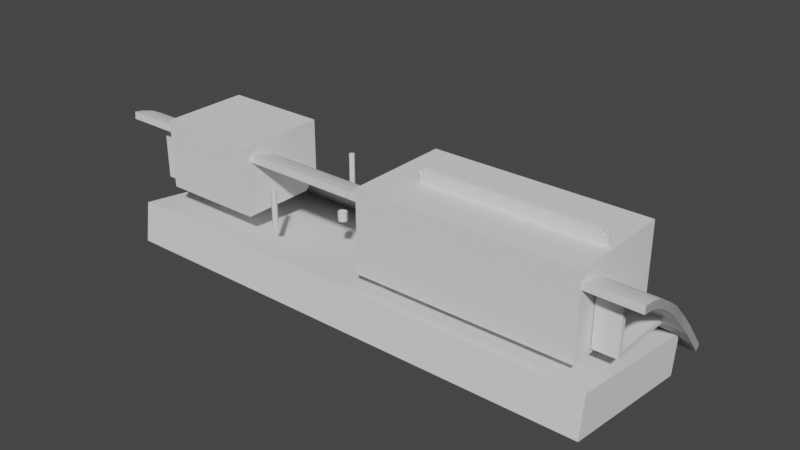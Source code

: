 # Source: LCDPanel.blend  (saved by Blender 4.4.32; exported with 4.5.12 LTS)
import bpy
from mathutils import Matrix  # noqa: F401  (used for matrix-valued properties, if any)

bpy.ops.wm.read_factory_settings(use_empty=True)
scene = bpy.context.scene
scene.name = 'Scene'

# ---- collections
col_collection = bpy.data.collections.new('Collection'); scene.collection.children.link(col_collection)

# ---- world
world_world = bpy.data.worlds.new('World'); scene.world = world_world
world_world.use_nodes = True; world_world.node_tree.nodes.clear()
_N = world_world.node_tree.nodes; _L = world_world.node_tree.links
n0 = _N.new('ShaderNodeOutputWorld'); n0.name = 'World Output'; n0.location = (300, 300)
n1 = _N.new('ShaderNodeBackground'); n1.name = 'Background'; n1.location = (10, 300)
n1.inputs[0].default_value = (0.05088, 0.05088, 0.05088, 1.0)
_L.new(n1.outputs[0], n0.inputs[0])
n0.is_active_output = True
world_world.color = (0.05088, 0.05088, 0.05088)
world_world.use_sun_shadow = False
world_world.sun_shadow_jitter_overblur = 0.0

# ---- meshes
me_cube = bpy.data.meshes.new('Cube')
me_cube.from_pydata([(-0.049, -0.03, -0.005269), (-0.0485, -0.02, -0.003769), (-0.049, 0.03, -0.005269), (-0.0485, 0.02, -0.003769), (0.049, -0.03, -0.005269), (0.0485, -0.02, -0.003769), (0.049, 0.03, -0.005269), (0.0485, 0.02, -0.003769), (-0.049, -0.03, -0.003769), (-0.049, 0.03, -0.003769), (0.049, 0.03, -0.003769), (0.049, -0.03, -0.003769), (-0.04009, -0.01549, 0.003989), (-0.04009, 0.01549, 0.003989), (0.04009, 0.01549, 0.003989), (0.04009, -0.01549, 0.003989), (-0.04795, 0.02975, -0.005269), (-0.04738, 0.02987, -0.005269), (-0.04633, 0.02943, -0.005269), (-0.0459, 0.02839, -0.005269), (0.0459, 0.02839, -0.005269), (-0.04601, 0.02895, -0.005269), (-0.04681, 0.02975, -0.005269), (0.04601, 0.02782, -0.005269), (0.04601, -0.02782, -0.005269), (0.04681, -0.02702, -0.005269), (0.04681, 0.02702, -0.005269), (0.04633, 0.02734, -0.005269), (0.04633, -0.02734, -0.005269), (0.04633, 0.02943, -0.005269), (0.04601, 0.02895, -0.005269), (0.04681, 0.02975, -0.005269), (0.04738, -0.0269, -0.005269), (0.04738, 0.0269, -0.005269), (0.04738, 0.02987, -0.005269), (0.04843, -0.02734, -0.005269), (0.04795, 0.02702, -0.005269), (0.04795, -0.02702, -0.005269), (0.04795, 0.02975, -0.005269), (0.04875, -0.02782, -0.005269), (0.04875, 0.02782, -0.005269), (0.04843, 0.02734, -0.005269), (0.04886, 0.02839, -0.005269), (0.04886, -0.02839, -0.005269), (0.04875, 0.02895, -0.005269), (0.04875, -0.02895, -0.005269), (0.04843, 0.02943, -0.005269), (0.04843, -0.02943, -0.005269), (-0.04886, -0.02839, -0.005269), (-0.04886, 0.02839, -0.005269), (-0.04875, 0.02782, -0.005269), (-0.04875, -0.02782, -0.005269), (-0.04843, -0.02943, -0.005269), (-0.04875, -0.02895, -0.005269), (-0.04875, 0.02895, -0.005269), (-0.04843, 0.02734, -0.005269), (-0.04843, -0.02734, -0.005269), (-0.04795, -0.02702, -0.005269), (-0.04795, 0.02702, -0.005269), (-0.04738, 0.0269, -0.005269), (-0.04738, -0.0269, -0.005269), (-0.04795, -0.02975, -0.005269), (-0.04738, -0.02987, -0.005269), (-0.04843, 0.02943, -0.005269), (-0.04633, -0.02734, -0.005269), (-0.04681, -0.02975, -0.005269), (-0.04681, 0.02702, -0.005269), (-0.04681, -0.02702, -0.005269), (-0.04633, 0.02734, -0.005269), (-0.04601, -0.02782, -0.005269), (-0.04601, 0.02782, -0.005269), (-0.04633, -0.02943, -0.005269), (0.0459, -0.02839, -0.005269), (-0.0459, -0.02839, -0.005269), (0.04601, -0.02895, -0.005269), (0.04681, -0.02975, -0.005269), (0.04795, -0.02975, -0.005269), (0.04738, -0.02987, -0.005269), (0.04633, -0.02943, -0.005269), (-0.04601, -0.02895, -0.005269), (0.0459, 0.02839, -0.003769), (0.04601, 0.02782, -0.003769), (0.04601, 0.02895, -0.003769), (0.04681, 0.02702, -0.003769), (0.04681, 0.02975, -0.003769), (0.04633, 0.02734, -0.003769), (0.04633, 0.02943, -0.003769), (0.04795, 0.02702, -0.003769), (0.04795, 0.02975, -0.003769), (0.04875, 0.02782, -0.003769), (0.04886, 0.02839, -0.003769), (0.04875, 0.02895, -0.003769), (0.04843, 0.02734, -0.003769), (0.04843, 0.02943, -0.003769), (0.04738, 0.0269, -0.003769), (-0.04886, 0.02839, -0.003769), (-0.04875, 0.02782, -0.003769), (-0.04875, 0.02895, -0.003769), (-0.04795, 0.02702, -0.003769), (-0.04795, 0.02975, -0.003769), (-0.04738, 0.0269, -0.003769), (-0.04843, 0.02734, -0.003769), (-0.04843, 0.02943, -0.003769), (-0.04738, 0.02987, -0.003769), (-0.04633, 0.02734, -0.003769), (-0.04681, 0.02702, -0.003769), (-0.04681, 0.02975, -0.003769), (-0.04601, 0.02895, -0.003769), (0.04738, 0.02987, -0.003769), (-0.04601, 0.02782, -0.003769), (-0.0459, 0.02839, -0.003769), (-0.04633, 0.02943, -0.003769), (-0.04886, -0.02839, -0.003769), (-0.04875, -0.02782, -0.003769), (-0.04875, -0.02895, -0.003769), (-0.04795, -0.02975, -0.003769), (-0.04795, -0.02702, -0.003769), (-0.04843, -0.02943, -0.003769), (-0.04843, -0.02734, -0.003769), (-0.04681, -0.02975, -0.003769), (-0.04681, -0.02702, -0.003769), (-0.0459, -0.02839, -0.003769), (-0.04601, -0.02782, -0.003769), (-0.04601, -0.02895, -0.003769), (-0.04633, -0.02943, -0.003769), (-0.04633, -0.02734, -0.003769), (-0.04738, -0.0269, -0.003769), (-0.04738, -0.02987, -0.003769), (0.0459, -0.02839, -0.003769), (0.04601, -0.02895, -0.003769), (0.04601, -0.02782, -0.003769), (0.04633, -0.02943, -0.003769), (0.04681, -0.02702, -0.003769), (0.04681, -0.02975, -0.003769), (0.04633, -0.02734, -0.003769), (0.04795, -0.02975, -0.003769), (0.04795, -0.02702, -0.003769), (0.04843, -0.02734, -0.003769), (0.04886, -0.02839, -0.003769), (0.04875, -0.02895, -0.003769), (0.04875, -0.02782, -0.003769), (0.04738, -0.02987, -0.003769), (0.04843, -0.02943, -0.003769), (0.04738, -0.0269, -0.003769), (0.0485, 0.02, 0.003989), (0.0485, -0.02, 0.003989), (-0.0485, 0.02, 0.003989), (-0.0485, -0.02, 0.003989), (0.04009, 0.01549, 0.002792), (0.04009, -0.01549, 0.002792), (-0.04009, 0.01549, 0.002792), (-0.04009, -0.01549, 0.002792)], [], [(0, 8, 9, 2), (2, 9, 10, 6), (6, 10, 11, 4), (4, 11, 8, 0), (46, 6, 4, 47, 45, 43, 39, 35, 37, 32, 33, 36, 41, 40, 42, 44), (47, 4, 0, 52, 61, 62, 65, 71, 79, 73, 69, 64, 67, 60, 59, 66, 68, 70, 19, 21, 18, 22, 17, 16, 63, 2, 6, 46, 38, 34, 31, 29, 30, 20, 23, 27, 26, 33, 32, 25, 28, 24, 72, 74, 78, 75, 77, 76), (52, 0, 2, 63, 54, 49, 50, 55, 58, 59, 60, 57, 56, 51, 48, 53), (5, 7, 144, 145), (1, 3, 9, 8), (93, 10, 9, 102, 99, 103, 106, 111, 107, 110, 109, 104, 105, 100, 3, 7, 94, 83, 85, 81, 80, 82, 86, 84, 108, 88), (7, 10, 93, 91, 90, 89, 92, 87, 94), (9, 3, 100, 98, 101, 96, 95, 97, 102), (7, 5, 11, 10), (117, 8, 11, 142, 135, 141, 133, 131, 129, 128, 130, 134, 132, 143, 5, 1, 126, 120, 125, 122, 121, 123, 124, 119, 127, 115), (1, 8, 117, 114, 112, 113, 118, 116, 126), (11, 5, 143, 136, 137, 140, 138, 139, 142), (15, 14, 148, 149), (3, 1, 147, 146), (1, 5, 145, 147), (7, 3, 146, 144), (108, 34, 38, 88), (88, 38, 46, 93), (46, 44, 91, 93), (44, 42, 90, 91), (42, 40, 89, 90), (40, 41, 92, 89), (41, 36, 87, 92), (36, 33, 94, 87), (33, 26, 83, 94), (26, 27, 85, 83), (85, 27, 23, 81), (81, 23, 20, 80), (80, 20, 30, 82), (82, 30, 29, 86), (86, 29, 31, 84), (84, 31, 34, 108), (99, 16, 17, 103), (102, 63, 16, 99), (97, 54, 63, 102), (95, 49, 54, 97), (96, 50, 49, 95), (101, 55, 50, 96), (58, 55, 101, 98), (59, 58, 98, 100), (66, 59, 100, 105), (68, 66, 105, 104), (70, 68, 104, 109), (19, 70, 109, 110), (21, 19, 110, 107), (18, 21, 107, 111), (106, 22, 18, 111), (103, 17, 22, 106), (76, 77, 141, 135), (47, 76, 135, 142), (45, 47, 142, 139), (43, 45, 139, 138), (39, 43, 138, 140), (35, 39, 140, 137), (136, 37, 35, 137), (143, 32, 37, 136), (132, 25, 32, 143), (134, 28, 25, 132), (130, 24, 28, 134), (128, 72, 24, 130), (129, 74, 72, 128), (131, 78, 74, 129), (75, 78, 131, 133), (77, 75, 133, 141), (62, 61, 115, 127), (61, 52, 117, 115), (117, 52, 53, 114), (114, 53, 48, 112), (112, 48, 51, 113), (113, 51, 56, 118), (118, 56, 57, 116), (116, 57, 60, 126), (126, 60, 67, 120), (120, 67, 64, 125), (64, 69, 122, 125), (69, 73, 121, 122), (73, 79, 123, 121), (79, 71, 124, 123), (71, 65, 119, 124), (65, 62, 127, 119), (14, 15, 145, 144), (13, 14, 144, 146), (12, 13, 146, 147), (15, 12, 147, 145), (148, 150, 151, 149), (12, 15, 149, 151), (14, 13, 150, 148), (13, 12, 151, 150)])
_uv = me_cube.uv_layers.new(name='UVMap')
_uv.uv.foreach_set('vector', [0.375, 0.0, 0.625, 0.0, 0.625, 0.25, 0.375, 0.25, 0.375, 0.25, 0.625, 0.25, 0.625, 0.5, 0.375, 0.5, 0.375, 0.5, 0.625, 0.5, 0.625, 0.75, 0.375, 0.75, 0.375, 0.75, 0.625, 0.75, 0.625, 1.0, 0.375, 1.0, 0.3735, 0.5024, 0.375, 0.5, 0.375, 0.75, 0.3735, 0.7476, 0.3744, 0.7456, 0.3746, 0.7433, 0.3744, 0.7409, 0.3735, 0.7389, 0.3723, 0.7376, 0.3709, 0.7371, 0.3709, 0.5129, 0.3723, 0.5124, 0.3735, 0.5111, 0.3744, 0.5091, 0.3746, 0.5067, 0.3744, 0.5044, 0.3735, 0.7476, 0.375, 0.75, 0.125, 0.75, 0.1265, 0.7476, 0.1277, 0.749, 0.1291, 0.7494, 0.1306, 0.749, 0.1318, 0.7476, 0.1326, 0.7456, 0.1329, 0.7433, 0.1326, 0.7409, 0.1318, 0.7389, 0.1306, 0.7376, 0.1291, 0.7371, 0.1291, 0.5129, 0.1306, 0.5124, 0.1318, 0.5111, 0.1326, 0.5091, 0.1329, 0.5067, 0.1326, 0.5044, 0.1318, 0.5024, 0.1306, 0.501, 0.1291, 0.5006, 0.1277, 0.501, 0.1265, 0.5024, 0.125, 0.5, 0.375, 0.5, 0.3735, 0.5024, 0.3723, 0.501, 0.3709, 0.5006, 0.3694, 0.501, 0.3682, 0.5024, 0.3674, 0.5044, 0.3671, 0.5067, 0.3674, 0.5091, 0.3682, 0.5111, 0.3694, 0.5124, 0.3709, 0.5129, 0.3709, 0.7371, 0.3694, 0.7376, 0.3682, 0.7389, 0.3674, 0.7409, 0.3671, 0.7433, 0.3674, 0.7456, 0.3682, 0.7476, 0.3694, 0.749, 0.3709, 0.7494, 0.3723, 0.749, 0.1265, 0.7476, 0.125, 0.75, 0.125, 0.5, 0.1265, 0.5024, 0.1256, 0.5044, 0.1254, 0.5067, 0.1256, 0.5091, 0.1265, 0.5111, 0.1277, 0.5124, 0.1291, 0.5129, 0.1291, 0.7371, 0.1277, 0.7376, 0.1265, 0.7389, 0.1256, 0.7409, 0.1254, 0.7433, 0.1256, 0.7456, 0.6263, 0.7491, 0.6263, 0.5009, 0.6263, 0.5009, 0.6263, 0.7491, 0.8737, 0.7491, 0.8737, 0.5009, 0.875, 0.5, 0.875, 0.75, 0.6265, 0.5, 0.625, 0.5, 0.875, 0.5, 0.8735, 0.5, 0.8723, 0.5, 0.8709, 0.5, 0.8694, 0.5, 0.8682, 0.5, 0.8674, 0.5001, 0.8671, 0.5001, 0.8674, 0.5002, 0.8682, 0.5002, 0.8694, 0.5003, 0.8709, 0.5003, 0.8737, 0.5009, 0.6263, 0.5009, 0.6291, 0.5003, 0.6306, 0.5003, 0.6318, 0.5002, 0.6326, 0.5002, 0.6329, 0.5001, 0.6326, 0.5001, 0.6318, 0.5, 0.6306, 0.5, 0.6291, 0.5, 0.6277, 0.5, 0.6263, 0.5009, 0.625, 0.5, 0.6265, 0.5, 0.6256, 0.5001, 0.6254, 0.5001, 0.6256, 0.5002, 0.6265, 0.5002, 0.6277, 0.5003, 0.6291, 0.5003, 0.875, 0.5, 0.8737, 0.5009, 0.8709, 0.5003, 0.8723, 0.5003, 0.8735, 0.5002, 0.8744, 0.5002, 0.8746, 0.5001, 0.8744, 0.5001, 0.8735, 0.5, 0.6263, 0.5009, 0.6263, 0.7491, 0.625, 0.75, 0.625, 0.5, 0.8735, 0.75, 0.875, 0.75, 0.625, 0.75, 0.6265, 0.75, 0.6277, 0.75, 0.6291, 0.75, 0.6306, 0.75, 0.6318, 0.75, 0.6326, 0.7499, 0.6329, 0.7499, 0.6326, 0.7498, 0.6318, 0.7498, 0.6306, 0.7497, 0.6291, 0.7497, 0.6263, 0.7491, 0.8737, 0.7491, 0.8709, 0.7497, 0.8694, 0.7497, 0.8682, 0.7498, 0.8674, 0.7498, 0.8671, 0.7499, 0.8674, 0.7499, 0.8682, 0.75, 0.8694, 0.75, 0.8709, 0.75, 0.8723, 0.75, 0.8737, 0.7491, 0.875, 0.75, 0.8735, 0.75, 0.8744, 0.7499, 0.8746, 0.7499, 0.8744, 0.7498, 0.8735, 0.7498, 0.8723, 0.7497, 0.8709, 0.7497, 0.625, 0.75, 0.6263, 0.7491, 0.6291, 0.7497, 0.6277, 0.7497, 0.6265, 0.7498, 0.6256, 0.7498, 0.6254, 0.7499, 0.6256, 0.7499, 0.6265, 0.75, 0.6378, 0.7211, 0.6378, 0.5289, 0.6378, 0.5289, 0.6378, 0.7211, 0.8737, 0.5009, 0.8737, 0.7491, 0.8737, 0.7491, 0.8737, 0.5009, 0.8737, 0.7491, 0.6263, 0.7491, 0.6263, 0.7491, 0.8737, 0.7491, 0.6263, 0.5009, 0.8737, 0.5009, 0.8737, 0.5009, 0.6263, 0.5009, 1.0, 0.6696, 1.0, 0.6318, 0.9375, 0.6318, 0.9375, 0.6696, 0.9375, 0.6696, 0.9375, 0.6318, 0.875, 0.6318, 0.875, 0.6696, 0.875, 0.6318, 0.8125, 0.6318, 0.8125, 0.6696, 0.875, 0.6696, 0.8125, 0.6318, 0.75, 0.6318, 0.75, 0.6696, 0.8125, 0.6696, 0.75, 0.6318, 0.6875, 0.6318, 0.6875, 0.6696, 0.75, 0.6696, 0.6875, 0.6318, 0.625, 0.6318, 0.625, 0.6696, 0.6875, 0.6696, 0.625, 0.6318, 0.5625, 0.6318, 0.5625, 0.6696, 0.625, 0.6696, 0.5625, 0.6318, 0.5, 0.6318, 0.5, 0.6696, 0.5625, 0.6696, 0.5, 0.6318, 0.4375, 0.6318, 0.4375, 0.6696, 0.5, 0.6696, 0.4375, 0.6318, 0.375, 0.6318, 0.375, 0.6696, 0.4375, 0.6696, 0.375, 0.6696, 0.375, 0.6318, 0.3125, 0.6318, 0.3125, 0.6696, 0.3125, 0.6696, 0.3125, 0.6318, 0.25, 0.6318, 0.25, 0.6696, 0.25, 0.6696, 0.25, 0.6318, 0.1875, 0.6318, 0.1875, 0.6696, 0.1875, 0.6696, 0.1875, 0.6318, 0.125, 0.6318, 0.125, 0.6696, 0.125, 0.6696, 0.125, 0.6318, 0.0625, 0.6318, 0.0625, 0.6696, 0.0625, 0.6696, 0.0625, 0.6318, 0.0, 0.6318, 0.0, 0.6696, 0.9375, 0.6696, 0.9375, 0.6318, 1.0, 0.6318, 1.0, 0.6696, 0.875, 0.6696, 0.875, 0.6318, 0.9375, 0.6318, 0.9375, 0.6696, 0.8125, 0.6696, 0.8125, 0.6318, 0.875, 0.6318, 0.875, 0.6696, 0.75, 0.6696, 0.75, 0.6318, 0.8125, 0.6318, 0.8125, 0.6696, 0.6875, 0.6696, 0.6875, 0.6318, 0.75, 0.6318, 0.75, 0.6696, 0.625, 0.6696, 0.625, 0.6318, 0.6875, 0.6318, 0.6875, 0.6696, 0.5625, 0.6318, 0.625, 0.6318, 0.625, 0.6696, 0.5625, 0.6696, 0.5, 0.6318, 0.5625, 0.6318, 0.5625, 0.6696, 0.5, 0.6696, 0.4375, 0.6318, 0.5, 0.6318, 0.5, 0.6696, 0.4375, 0.6696, 0.375, 0.6318, 0.4375, 0.6318, 0.4375, 0.6696, 0.375, 0.6696, 0.3125, 0.6318, 0.375, 0.6318, 0.375, 0.6696, 0.3125, 0.6696, 0.25, 0.6318, 0.3125, 0.6318, 0.3125, 0.6696, 0.25, 0.6696, 0.1875, 0.6318, 0.25, 0.6318, 0.25, 0.6696, 0.1875, 0.6696, 0.125, 0.6318, 0.1875, 0.6318, 0.1875, 0.6696, 0.125, 0.6696, 0.0625, 0.6696, 0.0625, 0.6318, 0.125, 0.6318, 0.125, 0.6696, 0.0, 0.6696, 0.0, 0.6318, 0.0625, 0.6318, 0.0625, 0.6696, 0.9375, 0.6318, 1.0, 0.6318, 1.0, 0.6696, 0.9375, 0.6696, 0.875, 0.6318, 0.9375, 0.6318, 0.9375, 0.6696, 0.875, 0.6696, 0.8125, 0.6318, 0.875, 0.6318, 0.875, 0.6696, 0.8125, 0.6696, 0.75, 0.6318, 0.8125, 0.6318, 0.8125, 0.6696, 0.75, 0.6696, 0.6875, 0.6318, 0.75, 0.6318, 0.75, 0.6696, 0.6875, 0.6696, 0.625, 0.6318, 0.6875, 0.6318, 0.6875, 0.6696, 0.625, 0.6696, 0.5625, 0.6696, 0.5625, 0.6318, 0.625, 0.6318, 0.625, 0.6696, 0.5, 0.6696, 0.5, 0.6318, 0.5625, 0.6318, 0.5625, 0.6696, 0.4375, 0.6696, 0.4375, 0.6318, 0.5, 0.6318, 0.5, 0.6696, 0.375, 0.6696, 0.375, 0.6318, 0.4375, 0.6318, 0.4375, 0.6696, 0.3125, 0.6696, 0.3125, 0.6318, 0.375, 0.6318, 0.375, 0.6696, 0.25, 0.6696, 0.25, 0.6318, 0.3125, 0.6318, 0.3125, 0.6696, 0.1875, 0.6696, 0.1875, 0.6318, 0.25, 0.6318, 0.25, 0.6696, 0.125, 0.6696, 0.125, 0.6318, 0.1875, 0.6318, 0.1875, 0.6696, 0.0625, 0.6318, 0.125, 0.6318, 0.125, 0.6696, 0.0625, 0.6696, 0.0, 0.6318, 0.0625, 0.6318, 0.0625, 0.6696, 0.0, 0.6696, 1.0, 0.6318, 0.9375, 0.6318, 0.9375, 0.6696, 1.0, 0.6696, 0.9375, 0.6318, 0.875, 0.6318, 0.875, 0.6696, 0.9375, 0.6696, 0.875, 0.6696, 0.875, 0.6318, 0.8125, 0.6318, 0.8125, 0.6696, 0.8125, 0.6696, 0.8125, 0.6318, 0.75, 0.6318, 0.75, 0.6696, 0.75, 0.6696, 0.75, 0.6318, 0.6875, 0.6318, 0.6875, 0.6696, 0.6875, 0.6696, 0.6875, 0.6318, 0.625, 0.6318, 0.625, 0.6696, 0.625, 0.6696, 0.625, 0.6318, 0.5625, 0.6318, 0.5625, 0.6696, 0.5625, 0.6696, 0.5625, 0.6318, 0.5, 0.6318, 0.5, 0.6696, 0.5, 0.6696, 0.5, 0.6318, 0.4375, 0.6318, 0.4375, 0.6696, 0.4375, 0.6696, 0.4375, 0.6318, 0.375, 0.6318, 0.375, 0.6696, 0.375, 0.6318, 0.3125, 0.6318, 0.3125, 0.6696, 0.375, 0.6696, 0.3125, 0.6318, 0.25, 0.6318, 0.25, 0.6696, 0.3125, 0.6696, 0.25, 0.6318, 0.1875, 0.6318, 0.1875, 0.6696, 0.25, 0.6696, 0.1875, 0.6318, 0.125, 0.6318, 0.125, 0.6696, 0.1875, 0.6696, 0.125, 0.6318, 0.0625, 0.6318, 0.0625, 0.6696, 0.125, 0.6696, 0.0625, 0.6318, 0.0, 0.6318, 0.0, 0.6696, 0.0625, 0.6696, 0.6378, 0.5289, 0.6378, 0.7211, 0.6263, 0.7491, 0.6263, 0.5009, 0.8622, 0.5289, 0.6378, 0.5289, 0.6263, 0.5009, 0.8737, 0.5009, 0.8622, 0.7211, 0.8622, 0.5289, 0.8737, 0.5009, 0.8737, 0.7491, 0.6378, 0.7211, 0.8622, 0.7211, 0.8737, 0.7491, 0.6263, 0.7491, 0.6378, 0.5289, 0.8622, 0.5289, 0.8622, 0.7211, 0.6378, 0.7211, 0.8622, 0.7211, 0.6378, 0.7211, 0.6378, 0.7211, 0.8622, 0.7211, 0.6378, 0.5289, 0.8622, 0.5289, 0.8622, 0.5289, 0.6378, 0.5289, 0.8622, 0.5289, 0.8622, 0.7211, 0.8622, 0.7211, 0.8622, 0.5289])
me_cube.update()
me_cylinder = bpy.data.meshes.new('Cylinder')
me_cylinder.from_pydata([(0.04738, 0.02987, -0.01051), (0.04738, 0.02987, 0.00936), (0.04795, 0.02975, -0.01051), (0.04795, 0.02975, 0.00936), (0.04843, 0.02943, -0.01051), (0.04843, 0.02943, 0.00936), (0.04875, 0.02895, -0.01051), (0.04875, 0.02895, 0.00936), (0.04886, 0.02839, -0.01051), (0.04886, 0.02839, 0.00936), (0.04875, 0.02782, -0.01051), (0.04875, 0.02782, 0.00936), (0.04843, 0.02734, -0.01051), (0.04843, 0.02734, 0.00936), (0.04795, 0.02702, -0.01051), (0.04795, 0.02702, 0.00936), (0.04738, 0.0269, -0.01051), (0.04738, 0.0269, 0.00936), (0.04681, 0.02702, -0.01051), (0.04681, 0.02702, 0.00936), (0.04633, 0.02734, -0.01051), (0.04633, 0.02734, 0.00936), (0.04601, 0.02782, -0.01051), (0.04601, 0.02782, 0.00936), (0.0459, 0.02839, -0.01051), (0.0459, 0.02839, 0.00936), (0.04601, 0.02895, -0.01051), (0.04601, 0.02895, 0.00936), (0.04633, 0.02943, -0.01051), (0.04633, 0.02943, 0.00936), (0.04681, 0.02975, -0.01051), (0.04681, 0.02975, 0.00936)], [], [(0, 1, 3, 2), (2, 3, 5, 4), (4, 5, 7, 6), (6, 7, 9, 8), (8, 9, 11, 10), (10, 11, 13, 12), (12, 13, 15, 14), (14, 15, 17, 16), (16, 17, 19, 18), (18, 19, 21, 20), (20, 21, 23, 22), (22, 23, 25, 24), (24, 25, 27, 26), (26, 27, 29, 28), (3, 1, 31, 29, 27, 25, 23, 21, 19, 17, 15, 13, 11, 9, 7, 5), (28, 29, 31, 30), (30, 31, 1, 0), (0, 2, 4, 6, 8, 10, 12, 14, 16, 18, 20, 22, 24, 26, 28, 30)])
_uv = me_cylinder.uv_layers.new(name='UVMap')
_uv.uv.foreach_set('vector', [1.0, 0.5, 1.0, 1.0, 0.9375, 1.0, 0.9375, 0.5, 0.9375, 0.5, 0.9375, 1.0, 0.875, 1.0, 0.875, 0.5, 0.875, 0.5, 0.875, 1.0, 0.8125, 1.0, 0.8125, 0.5, 0.8125, 0.5, 0.8125, 1.0, 0.75, 1.0, 0.75, 0.5, 0.75, 0.5, 0.75, 1.0, 0.6875, 1.0, 0.6875, 0.5, 0.6875, 0.5, 0.6875, 1.0, 0.625, 1.0, 0.625, 0.5, 0.625, 0.5, 0.625, 1.0, 0.5625, 1.0, 0.5625, 0.5, 0.5625, 0.5, 0.5625, 1.0, 0.5, 1.0, 0.5, 0.5, 0.5, 0.5, 0.5, 1.0, 0.4375, 1.0, 0.4375, 0.5, 0.4375, 0.5, 0.4375, 1.0, 0.375, 1.0, 0.375, 0.5, 0.375, 0.5, 0.375, 1.0, 0.3125, 1.0, 0.3125, 0.5, 0.3125, 0.5, 0.3125, 1.0, 0.25, 1.0, 0.25, 0.5, 0.25, 0.5, 0.25, 1.0, 0.1875, 1.0, 0.1875, 0.5, 0.1875, 0.5, 0.1875, 1.0, 0.125, 1.0, 0.125, 0.5, 0.3418, 0.4717, 0.25, 0.49, 0.1582, 0.4717, 0.08029, 0.4197, 0.02827, 0.3418, 0.01, 0.25, 0.02827, 0.1582, 0.08029, 0.08029, 0.1582, 0.02827, 0.25, 0.01, 0.3418, 0.02827, 0.4197, 0.08029, 0.4717, 0.1582, 0.49, 0.25, 0.4717, 0.3418, 0.4197, 0.4197, 0.125, 0.5, 0.125, 1.0, 0.0625, 1.0, 0.0625, 0.5, 0.0625, 0.5, 0.0625, 1.0, 0.0, 1.0, 0.0, 0.5, 0.75, 0.49, 0.8418, 0.4717, 0.9197, 0.4197, 0.9717, 0.3418, 0.99, 0.25, 0.9717, 0.1582, 0.9197, 0.08029, 0.8418, 0.02827, 0.75, 0.01, 0.6582, 0.02827, 0.5803, 0.08029, 0.5283, 0.1582, 0.51, 0.25, 0.5283, 0.3418, 0.5803, 0.4197, 0.6582, 0.4717])
me_cylinder.update()
me_cube_003 = bpy.data.meshes.new('Cube.003')
me_cube_003.from_pydata([(0.1267, -0.0185, -0.014), (0.1267, -0.0185, 0.014), (0.1267, 0.0185, -0.014), (0.1395, -0.0185, -0.014), (0.1395, -0.0185, 0.014), (0.1395, 0.0185, -0.014), (0.1267, -0.01593, -0.014), (0.1267, -0.01593, 0.014), (0.1395, -0.01593, -0.014), (0.1395, -0.01593, 0.014), (0.1267, -0.0185, -0.01116), (0.1267, 0.0185, -0.01116), (0.1395, 0.0185, -0.01116), (0.1395, -0.0185, -0.01116), (0.1395, -0.01593, -0.01116), (0.1267, -0.01593, -0.01116), (0.006852, -0.009246, -0.01322), (0.1365, -0.04037, -0.04384), (0.1365, -0.03733, -0.02181), (0.1365, 0.04184, -0.05519), (0.1365, 0.04488, -0.03317), (0.0, 0.04184, -0.05519), (0.0, 0.04488, -0.03317), (0.0, -0.04037, -0.04384), (0.0, -0.03733, -0.02181), (0.006852, -0.009246, 0.009798), (0.006852, 0.02117, -0.01322), (0.006852, -0.007133, -0.01322), (0.006852, -0.007133, 0.009798), (0.006852, 0.02117, -0.01089), (0.006852, -0.009246, -0.01089), (0.006852, -0.007133, -0.01089), (0.0, 0.02117, -0.01322), (0.0, -0.009246, -0.01322), (0.0, -0.009246, 0.009798), (0.0, -0.007133, 0.009798), (0.0, -0.007133, -0.01322), (0.0, -0.007133, -0.01089), (0.0, -0.009246, -0.01089), (0.0, 0.02117, -0.01089)], [], [(14, 12, 11, 15), (14, 9, 4, 13), (13, 4, 1, 10), (6, 8, 3, 0), (9, 7, 1, 4), (2, 5, 8, 6), (7, 9, 14, 15), (10, 1, 7, 15), (0, 10, 15, 6), (5, 12, 14, 8), (3, 13, 10, 0), (8, 14, 13, 3), (2, 11, 12, 5), (6, 15, 11, 2), (36, 27, 16, 33), (21, 22, 20, 19), (19, 20, 18, 17), (21, 19, 17, 23), (31, 28, 25, 30), (20, 22, 24, 18), (17, 18, 24, 23), (32, 26, 27, 36), (35, 28, 31, 37), (26, 29, 31, 27), (27, 31, 30, 16), (32, 39, 29, 26), (16, 30, 38, 33), (31, 29, 39, 37), (28, 35, 34, 25), (30, 25, 34, 38)])
_uv = me_cube_003.uv_layers.new(name='UVMap')
_uv.uv.foreach_set('vector', [0.4003, 0.7326, 0.4003, 0.5, 0.4003, 0.25, 0.4003, 0.01737, 0.4003, 0.7326, 0.625, 0.7326, 0.625, 0.75, 0.4003, 0.75, 0.4003, 0.75, 0.625, 0.75, 0.625, 1.0, 0.4003, 1.0, 0.125, 0.7326, 0.375, 0.7326, 0.375, 0.75, 0.125, 0.75, 0.625, 0.7326, 0.875, 0.7326, 0.875, 0.75, 0.625, 0.75, 0.125, 0.5, 0.375, 0.5, 0.375, 0.7326, 0.125, 0.7326, 0.625, 0.01737, 0.625, 0.7326, 0.4003, 0.7326, 0.4003, 0.01737, 0.4003, 0.0, 0.625, 0.0, 0.625, 0.01737, 0.4003, 0.01737, 0.375, 0.0, 0.4003, 0.0, 0.4003, 0.01737, 0.375, 0.01737, 0.375, 0.5, 0.4003, 0.5, 0.4003, 0.7326, 0.375, 0.7326, 0.375, 0.75, 0.4003, 0.75, 0.4003, 1.0, 0.375, 1.0, 0.375, 0.7326, 0.4003, 0.7326, 0.4003, 0.75, 0.375, 0.75, 0.375, 0.25, 0.4003, 0.25, 0.4003, 0.5, 0.375, 0.5, 0.375, 0.01737, 0.4003, 0.01737, 0.4003, 0.25, 0.375, 0.25, 0.2036, 0.7326, 0.375, 0.7326, 0.375, 0.75, 0.2036, 0.75, 0.375, 0.375, 0.625, 0.375, 0.625, 0.5, 0.375, 0.5, 0.375, 0.5, 0.625, 0.5, 0.625, 0.75, 0.375, 0.75, 0.25, 0.5, 0.375, 0.5, 0.375, 0.75, 0.25, 0.75, 0.4003, 0.7326, 0.625, 0.7326, 0.625, 0.75, 0.4003, 0.75, 0.625, 0.5, 0.75, 0.5, 0.75, 0.75, 0.625, 0.75, 0.375, 0.75, 0.625, 0.75, 0.625, 0.875, 0.375, 0.875, 0.2036, 0.5, 0.375, 0.5, 0.375, 0.7326, 0.2036, 0.7326, 0.625, 0.2422, 0.625, 0.7326, 0.4003, 0.7326, 0.4003, 0.247, 0.375, 0.5, 0.4003, 0.5, 0.4003, 0.7326, 0.375, 0.7326, 0.375, 0.7326, 0.4003, 0.7326, 0.4003, 0.75, 0.375, 0.75, 0.375, 0.3286, 0.4003, 0.3238, 0.4003, 0.5, 0.375, 0.5, 0.375, 0.75, 0.4003, 0.75, 0.4003, 0.9214, 0.375, 0.9214, 0.4003, 0.7326, 0.4003, 0.5, 0.4003, 0.3238, 0.4003, 0.247, 0.625, 0.7326, 0.7964, 0.7326, 0.7964, 0.75, 0.625, 0.75, 0.4003, 0.75, 0.625, 0.75, 0.625, 0.9214, 0.4003, 0.9214])
me_cube_003.update()
me_cube_004 = bpy.data.meshes.new('Cube.004')
me_cube_004.from_pydata([(-0.1505, 0.005459, 0.001604), (-0.1505, 0.007726, 0.004777), (-0.1471, 0.01977, -0.01058), (-0.1472, 0.02207, -0.007425), (0.1505, 0.003465, 0.001604), (0.1505, 0.005754, 0.004777), (0.1471, 0.01838, -0.01058), (0.1472, 0.02068, -0.007425), (-0.1524, -0.004779, 0.008991), (-0.1524, -0.002509, 0.01216), (0.1524, -0.007226, 0.008991), (0.1524, -0.004917, 0.01216), (-0.1534, -0.01231, 0.01412), (-0.1534, -0.01033, 0.01747), (0.1534, -0.01511, 0.01412), (0.1534, -0.01308, 0.01747), (-0.1537, -0.0165, 0.01628), (-0.1538, -0.01506, 0.0199), (0.1537, -0.01948, 0.01628), (0.1538, -0.018, 0.0199), (-0.154, -0.02182, 0.01782), (-0.1541, -0.021, 0.02164), (0.154, -0.02503, 0.01782), (0.1541, -0.02419, 0.02164), (-0.1542, -0.02655, 0.01862), (-0.1542, -0.02617, 0.02251), (0.1542, -0.02997, 0.01862), (0.1542, -0.02959, 0.02251), (-0.1444, 0.03506, -0.02507), (-0.1444, 0.03767, -0.02218), (0.1444, 0.03421, -0.02507), (0.1444, 0.03683, -0.02218), (0.0, 0.01992, -0.01058), (0.0, 0.02222, -0.007425), (0.0, 0.005449, 0.001604), (0.0, 0.007721, 0.004777), (0.0, -0.004935, 0.008991), (0.0, -0.002653, 0.01216), (0.0, -0.01259, 0.01412), (0.0, -0.0106, 0.01747), (0.0, -0.01684, 0.01628), (0.0, -0.01539, 0.0199), (0.0, -0.02226, 0.01782), (0.0, -0.02142, 0.02164), (0.0, -0.02706, 0.01862), (0.0, -0.02669, 0.02251), (0.0, 0.03529, -0.02507), (0.0, 0.03791, -0.02218), (-0.07356, 0.01993, -0.01058), (-0.07527, 0.007817, 0.004777), (-0.07621, -0.002487, 0.01216), (-0.07671, -0.01038, 0.01747), (-0.0769, -0.01514, 0.0199), (-0.07705, -0.02114, 0.02164), (-0.07712, -0.02637, 0.02251), (-0.07219, 0.03521, -0.02507), (-0.07361, 0.02222, -0.007425), (-0.07523, 0.005549, 0.001604), (-0.07619, -0.004762, 0.008991), (-0.07668, -0.01236, 0.01412), (-0.07686, -0.01659, 0.01628), (-0.07701, -0.02197, 0.01782), (-0.0771, -0.02674, 0.01862), (-0.07219, 0.03782, -0.02218), (0.07361, 0.02152, -0.007425), (0.07523, 0.004546, 0.001604), (0.07619, -0.00599, 0.008991), (0.07668, -0.01376, 0.01412), (0.07686, -0.01808, 0.01628), (0.07701, -0.02357, 0.01782), (0.0771, -0.02845, 0.01862), (0.07219, 0.03739, -0.02218), (0.07356, 0.01922, -0.01058), (0.07527, 0.006826, 0.004777), (0.07621, -0.003695, 0.01216), (0.07671, -0.01175, 0.01747), (0.0769, -0.01661, 0.0199), (0.07705, -0.02273, 0.02164), (0.07712, -0.02808, 0.02251), (0.07219, 0.03477, -0.02507), (-0.14, 0.05864, -0.0486), (-0.14, 0.06138, -0.04582), (0.1402, 0.05779, -0.04857), (0.1402, 0.06054, -0.04579), (7.525e-05, 0.05898, -0.04862), (7.525e-05, 0.06171, -0.04584), (-0.06998, 0.05879, -0.04861), (-0.06998, 0.06153, -0.04583), (0.07013, 0.0611, -0.04581), (0.07013, 0.05836, -0.04859)], [], [(0, 1, 3, 2), (64, 7, 31, 71), (6, 7, 5, 4), (49, 1, 9, 50), (72, 6, 4, 65), (56, 3, 1, 49), (66, 10, 14, 67), (4, 5, 11, 10), (1, 0, 8, 9), (65, 4, 10, 66), (67, 14, 18, 68), (9, 8, 12, 13), (50, 9, 13, 51), (10, 11, 15, 14), (52, 17, 21, 53), (13, 12, 16, 17), (51, 13, 17, 52), (14, 15, 19, 18), (69, 22, 26, 70), (18, 19, 23, 22), (68, 18, 22, 69), (17, 16, 20, 21), (62, 54, 25, 24), (21, 20, 24, 25), (53, 21, 25, 54), (22, 23, 27, 26), (55, 28, 80, 86), (2, 3, 29, 28), (7, 6, 30, 31), (48, 2, 28, 55), (72, 32, 46, 79), (47, 71, 88, 85), (77, 43, 45, 78), (70, 78, 45, 44), (60, 40, 42, 61), (61, 42, 44, 62), (75, 39, 41, 76), (76, 41, 43, 77), (74, 37, 39, 75), (59, 38, 40, 60), (57, 34, 36, 58), (58, 36, 38, 59), (64, 33, 35, 73), (48, 32, 34, 57), (73, 35, 37, 74), (56, 33, 47, 63), (3, 56, 63, 29), (2, 48, 57, 0), (8, 58, 59, 12), (0, 57, 58, 8), (12, 59, 60, 16), (20, 61, 62, 24), (16, 60, 61, 20), (29, 63, 87, 81), (32, 48, 55, 46), (43, 53, 54, 45), (44, 45, 54, 62), (39, 51, 52, 41), (41, 52, 53, 43), (37, 50, 51, 39), (33, 56, 49, 35), (35, 49, 50, 37), (5, 73, 74, 11), (7, 64, 73, 5), (11, 74, 75, 15), (19, 76, 77, 23), (15, 75, 76, 19), (26, 27, 78, 70), (23, 77, 78, 27), (6, 72, 79, 30), (28, 29, 81, 80), (40, 68, 69, 42), (42, 69, 70, 44), (38, 67, 68, 40), (34, 65, 66, 36), (36, 66, 67, 38), (32, 72, 65, 34), (33, 64, 71, 47), (89, 88, 83, 82), (86, 87, 85, 84), (80, 81, 87, 86), (84, 85, 88, 89), (79, 46, 84, 89), (30, 79, 89, 82), (71, 31, 83, 88), (63, 47, 85, 87), (46, 55, 86, 84), (31, 30, 82, 83)])
_uv = me_cube_004.uv_layers.new(name='UVMap')
_uv.uv.foreach_set('vector', [0.375, 0.0, 0.625, 0.0, 0.625, 0.25, 0.375, 0.25, 0.6875, 0.5, 0.625, 0.5, 0.625, 0.5, 0.6875, 0.5, 0.375, 0.5, 0.625, 0.5, 0.625, 0.75, 0.375, 0.75, 0.8125, 0.75, 0.875, 0.75, 0.875, 0.75, 0.8125, 0.75, 0.3125, 0.5, 0.375, 0.5, 0.375, 0.75, 0.3125, 0.75, 0.8125, 0.5, 0.875, 0.5, 0.875, 0.75, 0.8125, 0.75, 0.3125, 0.75, 0.375, 0.75, 0.375, 0.75, 0.3125, 0.75, 0.375, 0.75, 0.625, 0.75, 0.625, 0.75, 0.375, 0.75, 0.625, 0.0, 0.375, 0.0, 0.375, 0.0, 0.625, 0.0, 0.3125, 0.75, 0.375, 0.75, 0.375, 0.75, 0.3125, 0.75, 0.3125, 0.75, 0.375, 0.75, 0.375, 0.75, 0.3125, 0.75, 0.625, 0.0, 0.375, 0.0, 0.375, 0.0, 0.625, 0.0, 0.8125, 0.75, 0.875, 0.75, 0.875, 0.75, 0.8125, 0.75, 0.375, 0.75, 0.625, 0.75, 0.625, 0.75, 0.375, 0.75, 0.8125, 0.75, 0.875, 0.75, 0.875, 0.75, 0.8125, 0.75, 0.625, 0.0, 0.375, 0.0, 0.375, 0.0, 0.625, 0.0, 0.8125, 0.75, 0.875, 0.75, 0.875, 0.75, 0.8125, 0.75, 0.375, 0.75, 0.625, 0.75, 0.625, 0.75, 0.375, 0.75, 0.3125, 0.75, 0.375, 0.75, 0.375, 0.75, 0.3125, 0.75, 0.375, 0.75, 0.625, 0.75, 0.625, 0.75, 0.375, 0.75, 0.3125, 0.75, 0.375, 0.75, 0.375, 0.75, 0.3125, 0.75, 0.625, 0.0, 0.375, 0.0, 0.375, 0.0, 0.625, 0.0, 0.375, 0.9375, 0.625, 0.9375, 0.625, 1.0, 0.375, 1.0, 0.625, 0.0, 0.375, 0.0, 0.375, 0.0, 0.625, 0.0, 0.8125, 0.75, 0.875, 0.75, 0.875, 0.75, 0.8125, 0.75, 0.375, 0.75, 0.625, 0.75, 0.625, 0.75, 0.375, 0.75, 0.1875, 0.5, 0.125, 0.5, 0.125, 0.5, 0.1875, 0.5, 0.375, 0.25, 0.625, 0.25, 0.625, 0.25, 0.375, 0.25, 0.625, 0.5, 0.375, 0.5, 0.375, 0.5, 0.625, 0.5, 0.1875, 0.5, 0.125, 0.5, 0.125, 0.5, 0.1875, 0.5, 0.3125, 0.5, 0.25, 0.5, 0.25, 0.5, 0.3125, 0.5, 0.75, 0.5, 0.6875, 0.5, 0.6875, 0.5, 0.75, 0.5, 0.6875, 0.75, 0.75, 0.75, 0.75, 0.75, 0.6875, 0.75, 0.375, 0.8125, 0.625, 0.8125, 0.625, 0.875, 0.375, 0.875, 0.1875, 0.75, 0.25, 0.75, 0.25, 0.75, 0.1875, 0.75, 0.1875, 0.75, 0.25, 0.75, 0.25, 0.75, 0.1875, 0.75, 0.6875, 0.75, 0.75, 0.75, 0.75, 0.75, 0.6875, 0.75, 0.6875, 0.75, 0.75, 0.75, 0.75, 0.75, 0.6875, 0.75, 0.6875, 0.75, 0.75, 0.75, 0.75, 0.75, 0.6875, 0.75, 0.1875, 0.75, 0.25, 0.75, 0.25, 0.75, 0.1875, 0.75, 0.1875, 0.75, 0.25, 0.75, 0.25, 0.75, 0.1875, 0.75, 0.1875, 0.75, 0.25, 0.75, 0.25, 0.75, 0.1875, 0.75, 0.6875, 0.5, 0.75, 0.5, 0.75, 0.75, 0.6875, 0.75, 0.1875, 0.5, 0.25, 0.5, 0.25, 0.75, 0.1875, 0.75, 0.6875, 0.75, 0.75, 0.75, 0.75, 0.75, 0.6875, 0.75, 0.8125, 0.5, 0.75, 0.5, 0.75, 0.5, 0.8125, 0.5, 0.875, 0.5, 0.8125, 0.5, 0.8125, 0.5, 0.875, 0.5, 0.125, 0.5, 0.1875, 0.5, 0.1875, 0.75, 0.125, 0.75, 0.125, 0.75, 0.1875, 0.75, 0.1875, 0.75, 0.125, 0.75, 0.125, 0.75, 0.1875, 0.75, 0.1875, 0.75, 0.125, 0.75, 0.125, 0.75, 0.1875, 0.75, 0.1875, 0.75, 0.125, 0.75, 0.125, 0.75, 0.1875, 0.75, 0.1875, 0.75, 0.125, 0.75, 0.125, 0.75, 0.1875, 0.75, 0.1875, 0.75, 0.125, 0.75, 0.875, 0.5, 0.8125, 0.5, 0.8125, 0.5, 0.875, 0.5, 0.25, 0.5, 0.1875, 0.5, 0.1875, 0.5, 0.25, 0.5, 0.75, 0.75, 0.8125, 0.75, 0.8125, 0.75, 0.75, 0.75, 0.375, 0.875, 0.625, 0.875, 0.625, 0.9375, 0.375, 0.9375, 0.75, 0.75, 0.8125, 0.75, 0.8125, 0.75, 0.75, 0.75, 0.75, 0.75, 0.8125, 0.75, 0.8125, 0.75, 0.75, 0.75, 0.75, 0.75, 0.8125, 0.75, 0.8125, 0.75, 0.75, 0.75, 0.75, 0.5, 0.8125, 0.5, 0.8125, 0.75, 0.75, 0.75, 0.75, 0.75, 0.8125, 0.75, 0.8125, 0.75, 0.75, 0.75, 0.625, 0.75, 0.6875, 0.75, 0.6875, 0.75, 0.625, 0.75, 0.625, 0.5, 0.6875, 0.5, 0.6875, 0.75, 0.625, 0.75, 0.625, 0.75, 0.6875, 0.75, 0.6875, 0.75, 0.625, 0.75, 0.625, 0.75, 0.6875, 0.75, 0.6875, 0.75, 0.625, 0.75, 0.625, 0.75, 0.6875, 0.75, 0.6875, 0.75, 0.625, 0.75, 0.375, 0.75, 0.625, 0.75, 0.625, 0.8125, 0.375, 0.8125, 0.625, 0.75, 0.6875, 0.75, 0.6875, 0.75, 0.625, 0.75, 0.375, 0.5, 0.3125, 0.5, 0.3125, 0.5, 0.375, 0.5, 0.375, 0.25, 0.625, 0.25, 0.625, 0.25, 0.375, 0.25, 0.25, 0.75, 0.3125, 0.75, 0.3125, 0.75, 0.25, 0.75, 0.25, 0.75, 0.3125, 0.75, 0.3125, 0.75, 0.25, 0.75, 0.25, 0.75, 0.3125, 0.75, 0.3125, 0.75, 0.25, 0.75, 0.25, 0.75, 0.3125, 0.75, 0.3125, 0.75, 0.25, 0.75, 0.25, 0.75, 0.3125, 0.75, 0.3125, 0.75, 0.25, 0.75, 0.25, 0.5, 0.3125, 0.5, 0.3125, 0.75, 0.25, 0.75, 0.75, 0.5, 0.6875, 0.5, 0.6875, 0.5, 0.75, 0.5, 0.375, 0.4375, 0.625, 0.4375, 0.625, 0.5, 0.375, 0.5, 0.375, 0.3125, 0.625, 0.3125, 0.625, 0.375, 0.375, 0.375, 0.375, 0.25, 0.625, 0.25, 0.625, 0.3125, 0.375, 0.3125, 0.375, 0.375, 0.625, 0.375, 0.625, 0.4375, 0.375, 0.4375, 0.3125, 0.5, 0.25, 0.5, 0.25, 0.5, 0.3125, 0.5, 0.375, 0.5, 0.3125, 0.5, 0.3125, 0.5, 0.375, 0.5, 0.6875, 0.5, 0.625, 0.5, 0.625, 0.5, 0.6875, 0.5, 0.8125, 0.5, 0.75, 0.5, 0.75, 0.5, 0.8125, 0.5, 0.25, 0.5, 0.1875, 0.5, 0.1875, 0.5, 0.25, 0.5, 0.625, 0.5, 0.375, 0.5, 0.375, 0.5, 0.625, 0.5])
me_cube_004.update()
me_cube_006 = bpy.data.meshes.new('Cube.006')
me_cube_006.from_pydata([(-0.0177, -0.0167, -0.0005), (-0.0172, -0.01113, 0.0005), (-0.0177, 0.0167, -0.0005), (-0.0172, 0.01157, 0.0005), (0.0177, -0.0167, -0.0005), (0.0172, -0.01113, 0.0005), (0.0177, 0.0167, -0.0005), (0.0172, 0.01157, 0.0005), (-0.0177, -0.0167, 0.0005), (-0.0177, 0.0167, 0.0005), (0.0177, 0.0167, 0.0005), (0.0177, -0.0167, 0.0005), (0.007076, 0.0167, -0.0005), (-0.007076, 0.0167, -0.0005), (-0.007076, 0.0167, 0.0005), (0.007076, 0.0167, 0.0005), (-0.007076, -0.0167, -0.0005), (0.007076, -0.0167, -0.0005), (0.007076, -0.0167, 0.0005), (-0.007076, -0.0167, 0.0005), (-0.006809, 0.01157, 0.0005), (0.00681, 0.01157, 0.0005), (0.007076, -0.01113, 0.0005), (-0.007076, -0.01113, 0.0005), (-0.0177, 0.01164, -0.0005), (-0.0177, 0.01164, 0.0005), (0.0177, 0.01164, -0.0005), (0.0177, 0.01164, 0.0005), (-0.0172, 0.008195, 0.0005), (0.0172, 0.008195, 0.0005), (-0.006809, 0.01162, -0.0002342), (0.006809, 0.01162, -0.0002342), (-0.0172, 0.008195, 0.002504), (-0.0172, 0.01157, 0.002504), (0.00681, 0.01157, 0.001326), (0.0172, 0.01157, 0.002504), (0.0172, 0.008195, 0.002504), (0.0172, -0.01113, 0.002504), (-0.007076, -0.01113, 0.002504), (-0.0172, -0.01113, 0.002504), (-0.006809, 0.01157, 0.001326), (0.007076, -0.01113, 0.002504), (0.007076, 0.008195, 0.002504), (-0.007076, 0.008195, 0.002504), (0.007076, 0.01157, 0.0005), (0.007076, 0.01164, -0.0005), (-0.007076, 0.01157, 0.0005), (-0.007076, 0.01164, -0.0005), (-0.007076, 0.01157, 0.002504), (0.007076, 0.01157, 0.002504), (-0.006809, 0.01321, 0.0005682), (0.00681, 0.01321, 0.0005682), (0.006809, 0.01327, 0.0001567), (-0.006809, 0.01327, 0.0001567), (-0.006809, 0.01321, 0.001031), (0.00681, 0.01321, 0.001031), (0.01685, -0.01256, -0.0005), (0.01609, -0.01206, -0.0005), (0.01753, -0.0142, -0.0005), (0.01735, -0.01509, -0.0005), (0.01735, -0.01332, -0.0005), (0.01306, -0.01509, -0.0005), (0.01289, -0.0142, -0.0005), (0.01306, -0.01332, -0.0005), (0.01357, -0.01584, -0.0005), (0.01357, -0.01256, -0.0005), (0.01432, -0.01634, -0.0005), (0.01521, -0.01652, -0.0005), (0.01521, -0.01188, -0.0005), (0.01685, -0.01584, -0.0005), (0.01609, -0.01634, -0.0005), (0.01432, -0.01206, -0.0005), (-0.01753, 0.0142, 0.0005), (-0.01748, 0.01443, 0.0005), (-0.0174, 0.01355, 0.0005), (0.01289, 0.0142, 0.0005), (0.01306, 0.01332, 0.0005), (0.01521, 0.01188, 0.0005), (0.01432, 0.01206, 0.0005), (0.01357, 0.01256, 0.0005), (0.01685, 0.01256, 0.0005), (0.01685, 0.01584, 0.0005), (0.0174, 0.01355, 0.0005), (0.01748, 0.01443, 0.0005), (0.01735, 0.01332, 0.0005), (0.01735, 0.01509, 0.0005), (0.01609, 0.01206, 0.0005), (0.01357, 0.01584, 0.0005), (0.01306, 0.01509, 0.0005), (0.01521, 0.01652, 0.0005), (0.01609, 0.01634, 0.0005), (0.01432, 0.01634, 0.0005), (0.01753, -0.0142, 0.0005), (0.01749, -0.01437, 0.0005), (0.01744, -0.01377, 0.0005), (-0.01735, -0.01509, 0.0005), (-0.01749, -0.01437, 0.0005), (-0.01744, -0.01377, 0.0005), (-0.01685, -0.01256, 0.0005), (-0.01685, -0.01584, 0.0005), (-0.01735, -0.01332, 0.0005), (-0.01521, -0.01188, 0.0005), (-0.01357, -0.01256, 0.0005), (-0.01306, -0.01332, 0.0005), (-0.01432, -0.01206, 0.0005), (-0.01609, -0.01206, 0.0005), (-0.01609, -0.01634, 0.0005), (-0.01521, -0.01652, 0.0005), (-0.01357, -0.01584, 0.0005), (-0.01289, -0.0142, 0.0005), (-0.01306, -0.01509, 0.0005), (-0.01432, -0.01634, 0.0005), (0.01306, -0.01332, 0.0005), (0.01357, -0.01256, 0.0005), (0.01432, -0.01206, 0.0005), (0.01521, -0.01188, 0.0005), (0.01289, -0.0142, 0.0005), (0.01306, -0.01509, 0.0005), (0.01432, -0.01634, 0.0005), (0.01521, -0.01652, 0.0005), (0.01357, -0.01584, 0.0005), (0.01685, -0.01584, 0.0005), (0.01735, -0.01332, 0.0005), (0.01735, -0.01509, 0.0005), (0.01609, -0.01634, 0.0005), (0.01685, -0.01256, 0.0005), (0.01609, -0.01206, 0.0005), (-0.01609, 0.01206, 0.0005), (-0.01521, 0.01188, 0.0005), (-0.01357, 0.01256, 0.0005), (-0.01306, 0.01332, 0.0005), (-0.01432, 0.01206, 0.0005), (-0.01735, 0.01509, 0.0005), (-0.01685, 0.01256, 0.0005), (-0.01685, 0.01584, 0.0005), (-0.01735, 0.01332, 0.0005), (-0.01432, 0.01634, 0.0005), (-0.01521, 0.01652, 0.0005), (-0.01289, 0.0142, 0.0005), (-0.01306, 0.01509, 0.0005), (-0.01357, 0.01584, 0.0005), (-0.01609, 0.01634, 0.0005), (-0.01753, -0.0142, -0.0005), (-0.01735, -0.01509, -0.0005), (-0.01735, -0.01332, -0.0005), (-0.01609, -0.01206, -0.0005), (-0.01609, -0.01634, -0.0005), (-0.01685, -0.01256, -0.0005), (-0.01685, -0.01584, -0.0005), (-0.01432, -0.01634, -0.0005), (-0.01432, -0.01206, -0.0005), (-0.01289, -0.0142, -0.0005), (-0.01306, -0.01332, -0.0005), (-0.01306, -0.01509, -0.0005), (-0.01357, -0.01256, -0.0005), (-0.01521, -0.01652, -0.0005), (-0.01357, -0.01584, -0.0005), (-0.01521, -0.01188, -0.0005), (-0.01609, 0.01634, -0.0005), (-0.01521, 0.01652, -0.0005), (-0.01357, 0.01584, -0.0005), (-0.01306, 0.01509, -0.0005), (-0.01432, 0.01634, -0.0005), (-0.01753, 0.0142, -0.0005), (-0.01735, 0.01332, -0.0005), (-0.01685, 0.01584, -0.0005), (-0.01685, 0.01256, -0.0005), (-0.01735, 0.01509, -0.0005), (-0.01609, 0.01206, -0.0005), (-0.01432, 0.01206, -0.0005), (-0.01521, 0.01188, -0.0005), (-0.01289, 0.0142, -0.0005), (-0.01357, 0.01256, -0.0005), (-0.01306, 0.01332, -0.0005), (0.01753, 0.0142, 0.0005), (-0.01753, -0.0142, 0.0005), (0.01289, 0.0142, -0.0005), (0.01306, 0.01509, -0.0005), (0.01521, 0.01652, -0.0005), (0.01432, 0.01634, -0.0005), (0.01357, 0.01584, -0.0005), (0.01685, 0.01256, -0.0005), (0.01685, 0.01584, -0.0005), (0.01753, 0.0142, -0.0005), (0.01735, 0.01332, -0.0005), (0.01735, 0.01509, -0.0005), (0.01609, 0.01634, -0.0005), (0.01357, 0.01256, -0.0005), (0.01306, 0.01332, -0.0005), (0.01521, 0.01188, -0.0005), (0.01609, 0.01206, -0.0005), (0.01432, 0.01206, -0.0005)], [], [(24, 25, 9, 2), (12, 15, 10, 6), (26, 27, 11, 4), (16, 19, 8, 0), (61, 17, 45, 26, 4, 69, 59, 58, 60, 56, 57, 68, 71, 65, 63, 62), (4, 17, 61, 64, 66, 67, 70, 69), (1, 23, 38, 39), (9, 25, 28, 3, 74, 72, 73), (83, 10, 15, 44, 7, 82, 84, 80, 86, 77, 78, 79, 76, 75, 88, 87, 91, 89, 90, 81, 85), (11, 27, 29, 5, 94, 92, 93), (96, 8, 19, 23, 1, 97, 100, 98, 105, 101, 104, 102, 103, 109, 110, 108, 111, 107, 106, 99, 95), (5, 22, 18, 11, 93, 123, 121, 124, 119, 118, 120, 117, 116, 112, 113, 114, 115, 126, 125, 122, 94), (22, 23, 19, 18), (135, 74, 3, 46, 14, 9, 73, 132, 134, 141, 137, 136, 140, 139, 138, 130, 129, 131, 128, 127, 133), (45, 44, 15, 12), (29, 7, 35, 36), (46, 3, 33, 48), (148, 0, 24, 47, 16, 153, 151, 152, 154, 150, 157, 145, 147, 144, 142, 143), (153, 16, 0, 148, 146, 155, 149, 156), (47, 45, 17, 16), (4, 11, 18, 17), (17, 18, 19, 16), (2, 9, 14, 13), (47, 13, 14, 46), (31, 30, 53, 52), (166, 24, 2, 165, 167, 163, 164), (165, 2, 13, 47, 24, 166, 168, 170, 169, 172, 173, 171, 161, 160, 162, 159, 158), (23, 22, 41, 38), (5, 29, 36, 37), (82, 7, 29, 27, 10, 83, 174), (97, 1, 28, 25, 8, 96, 175), (28, 1, 39, 32), (181, 26, 45, 12, 6, 182, 186, 178, 179, 180, 177, 176, 188, 187, 191, 189, 190), (182, 6, 26, 181, 184, 183, 185), (6, 10, 27, 26), (0, 8, 25, 24), (43, 32, 39, 38), (36, 42, 41, 37), (42, 43, 38, 41), (49, 48, 43, 42), (35, 49, 42, 36), (48, 33, 32, 43), (3, 28, 32, 33), (20, 40, 54, 50), (7, 44, 49, 35), (22, 5, 37, 41), (31, 21, 44, 45), (20, 30, 47, 46), (30, 31, 45, 47), (34, 40, 48, 49), (40, 20, 46, 48), (21, 34, 49, 44), (52, 53, 50, 51), (51, 50, 54, 55), (21, 31, 52, 51), (34, 21, 51, 55), (40, 34, 55, 54), (30, 20, 50, 53), (162, 136, 137, 159), (160, 140, 136, 162), (139, 140, 160, 161), (138, 139, 161, 171), (130, 138, 171, 173), (129, 130, 173, 172), (131, 129, 172, 169), (128, 131, 169, 170), (127, 128, 170, 168), (133, 127, 168, 166), (164, 135, 133, 166), (163, 72, 74, 135, 164), (167, 132, 73, 72, 163), (165, 134, 132, 167), (158, 141, 134, 165), (159, 137, 141, 158), (178, 89, 91, 179), (179, 91, 87, 180), (180, 87, 88, 177), (177, 88, 75, 176), (176, 75, 76, 188), (188, 76, 79, 187), (79, 78, 191, 187), (78, 77, 189, 191), (77, 86, 190, 189), (86, 80, 181, 190), (80, 84, 184, 181), (84, 82, 174, 183, 184), (174, 83, 85, 185, 183), (85, 81, 182, 185), (182, 81, 90, 186), (186, 90, 89, 178), (107, 111, 149, 155), (111, 108, 156, 149), (108, 110, 153, 156), (110, 109, 151, 153), (109, 103, 152, 151), (103, 102, 154, 152), (154, 102, 104, 150), (150, 104, 101, 157), (157, 101, 105, 145), (145, 105, 98, 147), (147, 98, 100, 144), (144, 100, 97, 175, 142), (142, 175, 96, 95, 143), (143, 95, 99, 148), (99, 106, 146, 148), (106, 107, 155, 146), (67, 66, 118, 119), (66, 64, 120, 118), (120, 64, 61, 117), (117, 61, 62, 116), (116, 62, 63, 112), (112, 63, 65, 113), (113, 65, 71, 114), (114, 71, 68, 115), (115, 68, 57, 126), (126, 57, 56, 125), (56, 60, 122, 125), (60, 58, 92, 94, 122), (58, 59, 123, 93, 92), (59, 69, 121, 123), (69, 70, 124, 121), (70, 67, 119, 124)])
_uv = me_cube_006.uv_layers.new(name='UVMap')
_uv.uv.foreach_set('vector', [0.375, 0.2107, 0.625, 0.2107, 0.625, 0.25, 0.375, 0.25, 0.375, 0.4167, 0.625, 0.4167, 0.625, 0.5, 0.375, 0.5, 0.375, 0.5393, 0.625, 0.5393, 0.625, 0.75, 0.375, 0.75, 0.375, 0.9167, 0.625, 0.9167, 0.625, 1.0, 0.375, 1.0, 0.3386, 0.738, 0.2917, 0.75, 0.2917, 0.5393, 0.375, 0.5393, 0.375, 0.75, 0.3683, 0.7436, 0.3722, 0.738, 0.3736, 0.7314, 0.3722, 0.7248, 0.3683, 0.7193, 0.3624, 0.7155, 0.3554, 0.7142, 0.3485, 0.7155, 0.3426, 0.7193, 0.3386, 0.7248, 0.3373, 0.7314, 0.375, 0.75, 0.2917, 0.75, 0.3386, 0.738, 0.3426, 0.7436, 0.3485, 0.7474, 0.3554, 0.7487, 0.3624, 0.7474, 0.3683, 0.7436, 0.8703, 0.7453, 0.7901, 0.7453, 0.7901, 0.7453, 0.8703, 0.7453, 0.875, 0.5, 0.875, 0.5393, 0.8703, 0.5426, 0.8703, 0.5047, 0.8721, 0.5029, 0.8733, 0.507, 0.8729, 0.5021, 0.6271, 0.5021, 0.625, 0.5, 0.7083, 0.5, 0.7099, 0.5047, 0.6297, 0.5047, 0.6279, 0.5029, 0.6283, 0.5031, 0.6324, 0.5038, 0.6384, 0.5043, 0.6455, 0.5044, 0.6525, 0.5043, 0.6583, 0.5038, 0.6621, 0.5031, 0.6633, 0.5023, 0.6617, 0.5015, 0.6576, 0.5008, 0.6516, 0.5003, 0.6446, 0.5002, 0.6377, 0.5003, 0.6319, 0.5008, 0.628, 0.5015, 0.625, 0.75, 0.625, 0.5393, 0.6297, 0.5426, 0.6297, 0.7453, 0.6275, 0.7475, 0.6267, 0.7444, 0.627, 0.748, 0.873, 0.748, 0.875, 0.75, 0.7917, 0.75, 0.7901, 0.7453, 0.8703, 0.7453, 0.8725, 0.7475, 0.8717, 0.7471, 0.8677, 0.7465, 0.8616, 0.7461, 0.8546, 0.7459, 0.8476, 0.7461, 0.8418, 0.7465, 0.8379, 0.7471, 0.8367, 0.7479, 0.8383, 0.7486, 0.8424, 0.7493, 0.8484, 0.7497, 0.8554, 0.7498, 0.8623, 0.7497, 0.8682, 0.7493, 0.872, 0.7486, 0.6297, 0.7453, 0.7099, 0.7453, 0.7083, 0.75, 0.625, 0.75, 0.627, 0.748, 0.628, 0.7486, 0.6318, 0.7493, 0.6377, 0.7497, 0.6446, 0.7498, 0.6516, 0.7497, 0.6576, 0.7493, 0.6617, 0.7486, 0.6633, 0.7479, 0.6621, 0.7471, 0.6582, 0.7465, 0.6524, 0.7461, 0.6454, 0.7459, 0.6384, 0.7461, 0.6323, 0.7465, 0.6283, 0.7471, 0.6275, 0.7475, 0.7099, 0.7453, 0.7901, 0.7453, 0.7917, 0.75, 0.7083, 0.75, 0.8717, 0.5031, 0.8721, 0.5029, 0.8703, 0.5047, 0.7901, 0.5047, 0.7917, 0.5, 0.875, 0.5, 0.8729, 0.5021, 0.872, 0.5015, 0.8681, 0.5008, 0.8623, 0.5003, 0.8554, 0.5002, 0.8484, 0.5003, 0.8424, 0.5008, 0.8383, 0.5015, 0.8367, 0.5023, 0.8379, 0.5031, 0.8417, 0.5038, 0.8475, 0.5043, 0.8545, 0.5044, 0.8616, 0.5043, 0.8676, 0.5038, 0.2917, 0.5393, 0.7099, 0.5047, 0.625, 0.4167, 0.2917, 0.5, 0.6297, 0.5426, 0.6297, 0.5047, 0.6297, 0.5047, 0.6297, 0.5426, 0.7901, 0.5047, 0.8703, 0.5047, 0.8703, 0.5047, 0.7901, 0.5047, 0.1317, 0.7436, 0.125, 0.75, 0.125, 0.5393, 0.2083, 0.5393, 0.2083, 0.75, 0.1614, 0.738, 0.1627, 0.7314, 0.1614, 0.7248, 0.1574, 0.7193, 0.1515, 0.7155, 0.1446, 0.7142, 0.1376, 0.7155, 0.1317, 0.7193, 0.1278, 0.7248, 0.1264, 0.7314, 0.1278, 0.738, 0.1614, 0.738, 0.2083, 0.75, 0.125, 0.75, 0.1317, 0.7436, 0.1376, 0.7474, 0.1446, 0.7487, 0.1515, 0.7474, 0.1574, 0.7436, 0.2083, 0.5393, 0.2917, 0.5393, 0.2917, 0.75, 0.2083, 0.75, 0.375, 0.75, 0.625, 0.75, 0.625, 0.8333, 0.375, 0.8333, 0.375, 0.8333, 0.625, 0.8333, 0.625, 0.9167, 0.375, 0.9167, 0.375, 0.25, 0.625, 0.25, 0.625, 0.3333, 0.375, 0.3333, 0.2083, 0.5393, 0.2083, 0.5, 0.625, 0.3333, 0.7901, 0.5047, 0.4024, 0.5301, 0.3634, 0.5301, 0.3634, 0.5301, 0.4024, 0.5301, 0.1317, 0.5322, 0.125, 0.5393, 0.125, 0.5, 0.1317, 0.5067, 0.1278, 0.5125, 0.1264, 0.5194, 0.1278, 0.5263, 0.1317, 0.5067, 0.125, 0.5, 0.2083, 0.5, 0.2083, 0.5393, 0.125, 0.5393, 0.1317, 0.5322, 0.1376, 0.5361, 0.1446, 0.5375, 0.1515, 0.5361, 0.1574, 0.5322, 0.1614, 0.5263, 0.1627, 0.5194, 0.1614, 0.5125, 0.1574, 0.5067, 0.1515, 0.5028, 0.1446, 0.5014, 0.1376, 0.5028, 0.7901, 0.7453, 0.7099, 0.7453, 0.7099, 0.7453, 0.7901, 0.7453, 0.6297, 0.7453, 0.6297, 0.5426, 0.6297, 0.5426, 0.6297, 0.7453, 0.6279, 0.5029, 0.6297, 0.5047, 0.6297, 0.5426, 0.625, 0.5393, 0.625, 0.5, 0.6271, 0.5021, 0.6267, 0.507, 0.8725, 0.7475, 0.8703, 0.7453, 0.8703, 0.5426, 0.875, 0.5393, 0.875, 0.75, 0.873, 0.748, 0.8733, 0.7444, 0.8703, 0.5426, 0.8703, 0.7453, 0.8703, 0.7453, 0.8703, 0.5426, 0.3683, 0.5322, 0.375, 0.5393, 0.2917, 0.5393, 0.2917, 0.5, 0.375, 0.5, 0.3683, 0.5067, 0.3624, 0.5028, 0.3554, 0.5014, 0.3485, 0.5028, 0.3426, 0.5067, 0.3386, 0.5125, 0.3373, 0.5194, 0.3386, 0.5263, 0.3426, 0.5322, 0.3485, 0.5361, 0.3554, 0.5375, 0.3624, 0.5361, 0.3683, 0.5067, 0.375, 0.5, 0.375, 0.5393, 0.3683, 0.5322, 0.3722, 0.5263, 0.3736, 0.5194, 0.3722, 0.5125, 0.375, 0.5, 0.625, 0.5, 0.625, 0.5393, 0.375, 0.5393, 0.375, 0.0, 0.625, 0.0, 0.625, 0.2107, 0.375, 0.2107, 0.7901, 0.5426, 0.8703, 0.5426, 0.8703, 0.7453, 0.7901, 0.7453, 0.6297, 0.5426, 0.7099, 0.5426, 0.7099, 0.7453, 0.6297, 0.7453, 0.7099, 0.5426, 0.7901, 0.5426, 0.7901, 0.7453, 0.7099, 0.7453, 0.7099, 0.5047, 0.7901, 0.5047, 0.7901, 0.5426, 0.7099, 0.5426, 0.6297, 0.5047, 0.7099, 0.5047, 0.7099, 0.5426, 0.6297, 0.5426, 0.7901, 0.5047, 0.8703, 0.5047, 0.8703, 0.5426, 0.7901, 0.5426, 0.8703, 0.5047, 0.8703, 0.5426, 0.8703, 0.5426, 0.8703, 0.5047, 0.7886, 0.5047, 0.7886, 0.5047, 0.7886, 0.5047, 0.7886, 0.5047, 0.6297, 0.5047, 0.7099, 0.5047, 0.7099, 0.5047, 0.6297, 0.5047, 0.7099, 0.7453, 0.6297, 0.7453, 0.6297, 0.7453, 0.7099, 0.7453, 0.4024, 0.5301, 0.7114, 0.5047, 0.7099, 0.5047, 0.2917, 0.5393, 0.7886, 0.5047, 0.3634, 0.5301, 0.2083, 0.5393, 0.7901, 0.5047, 0.3634, 0.5301, 0.4024, 0.5301, 0.2917, 0.5393, 0.2083, 0.5393, 0.7114, 0.5047, 0.7886, 0.5047, 0.7901, 0.5047, 0.7099, 0.5047, 0.7886, 0.5047, 0.7886, 0.5047, 0.7901, 0.5047, 0.7901, 0.5047, 0.7114, 0.5047, 0.7114, 0.5047, 0.7099, 0.5047, 0.7099, 0.5047, 0.4024, 0.5301, 0.3634, 0.5301, 0.7886, 0.5047, 0.7114, 0.5047, 0.7114, 0.5047, 0.7886, 0.5047, 0.7886, 0.5047, 0.7114, 0.5047, 0.7114, 0.5047, 0.4024, 0.5301, 0.4024, 0.5301, 0.7114, 0.5047, 0.7114, 0.5047, 0.7114, 0.5047, 0.7114, 0.5047, 0.7114, 0.5047, 0.7886, 0.5047, 0.7114, 0.5047, 0.7114, 0.5047, 0.7886, 0.5047, 0.3634, 0.5301, 0.7886, 0.5047, 0.7886, 0.5047, 0.3634, 0.5301, 0.9375, 0.6961, 0.9375, 0.8039, 1.0, 0.8039, 1.0, 0.6961, 0.875, 0.6961, 0.875, 0.8039, 0.9375, 0.8039, 0.9375, 0.6961, 0.8125, 0.8039, 0.875, 0.8039, 0.875, 0.6961, 0.8125, 0.6961, 0.75, 0.8039, 0.8125, 0.8039, 0.8125, 0.6961, 0.75, 0.6961, 0.6875, 0.8039, 0.75, 0.8039, 0.75, 0.6961, 0.6875, 0.6961, 0.625, 0.8039, 0.6875, 0.8039, 0.6875, 0.6961, 0.625, 0.6961, 0.5625, 0.8039, 0.625, 0.8039, 0.625, 0.6961, 0.5625, 0.6961, 0.5, 0.8039, 0.5625, 0.8039, 0.5625, 0.6961, 0.5, 0.6961, 0.4375, 0.8039, 0.5, 0.8039, 0.5, 0.6961, 0.4375, 0.6961, 0.375, 0.8039, 0.4375, 0.8039, 0.4375, 0.6961, 0.375, 0.6961, 0.3125, 0.6961, 0.3125, 0.8039, 0.375, 0.8039, 0.375, 0.6961, 0.25, 0.6961, 0.25, 0.8039, 0.2958, 0.8039, 0.3125, 0.8039, 0.3125, 0.6961, 0.1875, 0.6961, 0.1875, 0.8039, 0.2341, 0.8039, 0.25, 0.8039, 0.25, 0.6961, 0.125, 0.6961, 0.125, 0.8039, 0.1875, 0.8039, 0.1875, 0.6961, 0.0625, 0.6961, 0.0625, 0.8039, 0.125, 0.8039, 0.125, 0.6961, 0.0, 0.6961, 0.0, 0.8039, 0.0625, 0.8039, 0.0625, 0.6961, 1.0, 0.6961, 1.0, 0.8039, 0.9375, 0.8039, 0.9375, 0.6961, 0.9375, 0.6961, 0.9375, 0.8039, 0.875, 0.8039, 0.875, 0.6961, 0.875, 0.6961, 0.875, 0.8039, 0.8125, 0.8039, 0.8125, 0.6961, 0.8125, 0.6961, 0.8125, 0.8039, 0.75, 0.8039, 0.75, 0.6961, 0.75, 0.6961, 0.75, 0.8039, 0.6875, 0.8039, 0.6875, 0.6961, 0.6875, 0.6961, 0.6875, 0.8039, 0.625, 0.8039, 0.625, 0.6961, 0.625, 0.8039, 0.5625, 0.8039, 0.5625, 0.6961, 0.625, 0.6961, 0.5625, 0.8039, 0.5, 0.8039, 0.5, 0.6961, 0.5625, 0.6961, 0.5, 0.8039, 0.4375, 0.8039, 0.4375, 0.6961, 0.5, 0.6961, 0.4375, 0.8039, 0.375, 0.8039, 0.375, 0.6961, 0.4375, 0.6961, 0.375, 0.8039, 0.3125, 0.8039, 0.3125, 0.6961, 0.375, 0.6961, 0.3125, 0.8039, 0.2958, 0.8039, 0.25, 0.8039, 0.25, 0.6961, 0.3125, 0.6961, 0.25, 0.8039, 0.2341, 0.8039, 0.1875, 0.8039, 0.1875, 0.6961, 0.25, 0.6961, 0.1875, 0.8039, 0.125, 0.8039, 0.125, 0.6961, 0.1875, 0.6961, 0.125, 0.6961, 0.125, 0.8039, 0.0625, 0.8039, 0.0625, 0.6961, 0.0625, 0.6961, 0.0625, 0.8039, 0.0, 0.8039, 0.0, 0.6961, 1.0, 0.8039, 0.9375, 0.8039, 0.9375, 0.6961, 1.0, 0.6961, 0.9375, 0.8039, 0.875, 0.8039, 0.875, 0.6961, 0.9375, 0.6961, 0.875, 0.8039, 0.8125, 0.8039, 0.8125, 0.6961, 0.875, 0.6961, 0.8125, 0.8039, 0.75, 0.8039, 0.75, 0.6961, 0.8125, 0.6961, 0.75, 0.8039, 0.6875, 0.8039, 0.6875, 0.6961, 0.75, 0.6961, 0.6875, 0.8039, 0.625, 0.8039, 0.625, 0.6961, 0.6875, 0.6961, 0.625, 0.6961, 0.625, 0.8039, 0.5625, 0.8039, 0.5625, 0.6961, 0.5625, 0.6961, 0.5625, 0.8039, 0.5, 0.8039, 0.5, 0.6961, 0.5, 0.6961, 0.5, 0.8039, 0.4375, 0.8039, 0.4375, 0.6961, 0.4375, 0.6961, 0.4375, 0.8039, 0.375, 0.8039, 0.375, 0.6961, 0.375, 0.6961, 0.375, 0.8039, 0.3125, 0.8039, 0.3125, 0.6961, 0.3125, 0.6961, 0.3125, 0.8039, 0.2805, 0.8039, 0.25, 0.8039, 0.25, 0.6961, 0.25, 0.6961, 0.25, 0.8039, 0.2383, 0.8039, 0.1875, 0.8039, 0.1875, 0.6961, 0.1875, 0.6961, 0.1875, 0.8039, 0.125, 0.8039, 0.125, 0.6961, 0.125, 0.8039, 0.0625, 0.8039, 0.0625, 0.6961, 0.125, 0.6961, 0.0625, 0.8039, 0.0, 0.8039, 0.0, 0.6961, 0.0625, 0.6961, 1.0, 0.6961, 0.9375, 0.6961, 0.9375, 0.8039, 1.0, 0.8039, 0.9375, 0.6961, 0.875, 0.6961, 0.875, 0.8039, 0.9375, 0.8039, 0.875, 0.8039, 0.875, 0.6961, 0.8125, 0.6961, 0.8125, 0.8039, 0.8125, 0.8039, 0.8125, 0.6961, 0.75, 0.6961, 0.75, 0.8039, 0.75, 0.8039, 0.75, 0.6961, 0.6875, 0.6961, 0.6875, 0.8039, 0.6875, 0.8039, 0.6875, 0.6961, 0.625, 0.6961, 0.625, 0.8039, 0.625, 0.8039, 0.625, 0.6961, 0.5625, 0.6961, 0.5625, 0.8039, 0.5625, 0.8039, 0.5625, 0.6961, 0.5, 0.6961, 0.5, 0.8039, 0.5, 0.8039, 0.5, 0.6961, 0.4375, 0.6961, 0.4375, 0.8039, 0.4375, 0.8039, 0.4375, 0.6961, 0.375, 0.6961, 0.375, 0.8039, 0.375, 0.6961, 0.3125, 0.6961, 0.3125, 0.8039, 0.375, 0.8039, 0.3125, 0.6961, 0.25, 0.6961, 0.25, 0.8039, 0.2805, 0.8039, 0.3125, 0.8039, 0.25, 0.6961, 0.1875, 0.6961, 0.1875, 0.8039, 0.2383, 0.8039, 0.25, 0.8039, 0.1875, 0.6961, 0.125, 0.6961, 0.125, 0.8039, 0.1875, 0.8039, 0.125, 0.6961, 0.0625, 0.6961, 0.0625, 0.8039, 0.125, 0.8039, 0.0625, 0.6961, 0.0, 0.6961, 0.0, 0.8039, 0.0625, 0.8039])
me_cube_006.update()
me_cylinder_001 = bpy.data.meshes.new('Cylinder.001')
me_cylinder_001.from_pydata([(-0.01521, 0.01652, -0.002318), (-0.01521, 0.01652, 0.002318), (-0.01432, 0.01634, -0.002318), (-0.01432, 0.01634, 0.002318), (-0.01357, 0.01584, -0.002318), (-0.01357, 0.01584, 0.002318), (-0.01306, 0.01509, -0.002318), (-0.01306, 0.01509, 0.002318), (-0.01289, 0.0142, -0.002318), (-0.01289, 0.0142, 0.002318), (-0.01306, 0.01332, -0.002318), (-0.01306, 0.01332, 0.002318), (-0.01357, 0.01256, -0.002318), (-0.01357, 0.01256, 0.002318), (-0.01432, 0.01206, -0.002318), (-0.01432, 0.01206, 0.002318), (-0.01521, 0.01188, -0.002318), (-0.01521, 0.01188, 0.002318), (-0.01609, 0.01206, -0.002318), (-0.01609, 0.01206, 0.002318), (-0.01685, 0.01256, -0.002318), (-0.01685, 0.01256, 0.002318), (-0.01735, 0.01332, -0.002318), (-0.01735, 0.01332, 0.002318), (-0.01753, 0.0142, -0.002318), (-0.01753, 0.0142, 0.002318), (-0.01735, 0.01509, -0.002318), (-0.01735, 0.01509, 0.002318), (-0.01685, 0.01584, -0.002318), (-0.01685, 0.01584, 0.002318), (-0.01609, 0.01634, -0.002318), (-0.01609, 0.01634, 0.002318)], [], [(0, 1, 3, 2), (2, 3, 5, 4), (4, 5, 7, 6), (6, 7, 9, 8), (8, 9, 11, 10), (10, 11, 13, 12), (12, 13, 15, 14), (14, 15, 17, 16), (16, 17, 19, 18), (18, 19, 21, 20), (20, 21, 23, 22), (22, 23, 25, 24), (24, 25, 27, 26), (26, 27, 29, 28), (3, 1, 31, 29, 27, 25, 23, 21, 19, 17, 15, 13, 11, 9, 7, 5), (28, 29, 31, 30), (30, 31, 1, 0), (0, 2, 4, 6, 8, 10, 12, 14, 16, 18, 20, 22, 24, 26, 28, 30)])
_uv = me_cylinder_001.uv_layers.new(name='UVMap')
_uv.uv.foreach_set('vector', [1.0, 0.5, 1.0, 1.0, 0.9375, 1.0, 0.9375, 0.5, 0.9375, 0.5, 0.9375, 1.0, 0.875, 1.0, 0.875, 0.5, 0.875, 0.5, 0.875, 1.0, 0.8125, 1.0, 0.8125, 0.5, 0.8125, 0.5, 0.8125, 1.0, 0.75, 1.0, 0.75, 0.5, 0.75, 0.5, 0.75, 1.0, 0.6875, 1.0, 0.6875, 0.5, 0.6875, 0.5, 0.6875, 1.0, 0.625, 1.0, 0.625, 0.5, 0.625, 0.5, 0.625, 1.0, 0.5625, 1.0, 0.5625, 0.5, 0.5625, 0.5, 0.5625, 1.0, 0.5, 1.0, 0.5, 0.5, 0.5, 0.5, 0.5, 1.0, 0.4375, 1.0, 0.4375, 0.5, 0.4375, 0.5, 0.4375, 1.0, 0.375, 1.0, 0.375, 0.5, 0.375, 0.5, 0.375, 1.0, 0.3125, 1.0, 0.3125, 0.5, 0.3125, 0.5, 0.3125, 1.0, 0.25, 1.0, 0.25, 0.5, 0.25, 0.5, 0.25, 1.0, 0.1875, 1.0, 0.1875, 0.5, 0.1875, 0.5, 0.1875, 1.0, 0.125, 1.0, 0.125, 0.5, 0.3418, 0.4717, 0.25, 0.49, 0.1582, 0.4717, 0.08029, 0.4197, 0.02827, 0.3418, 0.01, 0.25, 0.02827, 0.1582, 0.08029, 0.08029, 0.1582, 0.02827, 0.25, 0.01, 0.3418, 0.02827, 0.4197, 0.08029, 0.4717, 0.1582, 0.49, 0.25, 0.4717, 0.3418, 0.4197, 0.4197, 0.125, 0.5, 0.125, 1.0, 0.0625, 1.0, 0.0625, 0.5, 0.0625, 0.5, 0.0625, 1.0, 0.0, 1.0, 0.0, 0.5, 0.75, 0.49, 0.8418, 0.4717, 0.9197, 0.4197, 0.9717, 0.3418, 0.99, 0.25, 0.9717, 0.1582, 0.9197, 0.08029, 0.8418, 0.02827, 0.75, 0.01, 0.6582, 0.02827, 0.5803, 0.08029, 0.5283, 0.1582, 0.51, 0.25, 0.5283, 0.3418, 0.5803, 0.4197, 0.6582, 0.4717])
me_cylinder_001.update()
me_cube_016 = bpy.data.meshes.new('Cube.016')
me_cube_016.from_pydata([(-0.006864, -0.006038, -0.002841), (-0.006864, -0.006038, 0.002841), (-0.006864, 0.006038, -0.002841), (-0.006864, 0.006038, 0.002841), (0.006864, -0.006038, -0.002841), (0.006864, -0.006038, 0.002841), (0.006864, 0.006038, -0.002841), (0.006864, 0.006038, 0.002841), (-7.051e-10, 0.003892, 0.00893), (0.0, 0.006308, 0.02593), (0.001007, 0.00376, 0.00893), (0.001633, 0.006093, 0.02593), (0.001946, 0.003371, 0.00893), (0.003154, 0.005463, 0.02593), (0.002752, 0.002752, 0.00893), (0.00446, 0.00446, 0.02593), (0.003371, 0.001946, 0.00893), (0.005463, 0.003154, 0.02593), (0.00376, 0.001007, 0.00893), (0.006093, 0.001633, 0.02593), (0.003892, -9.548e-11, 0.00893), (0.006308, 0.0, 0.02593), (0.00376, -0.001007, 0.00893), (0.006093, -0.001633, 0.02593), (0.003371, -0.001946, 0.00893), (0.005463, -0.003154, 0.02593), (0.002752, -0.002752, 0.00893), (0.00446, -0.00446, 0.02593), (0.001946, -0.003371, 0.00893), (0.003154, -0.005463, 0.02593), (0.001007, -0.00376, 0.00893), (0.001633, -0.006093, 0.02593), (-8.961e-10, -0.003892, 0.00893), (0.0, -0.006308, 0.02593), (-0.001007, -0.00376, 0.00893), (-0.001633, -0.006093, 0.02593), (-0.001946, -0.003371, 0.00893), (-0.003154, -0.005463, 0.02593), (-0.002752, -0.002752, 0.00893), (-0.00446, -0.00446, 0.02593), (-0.003371, -0.001946, 0.00893), (-0.005463, -0.003154, 0.02593), (-0.00376, -0.001007, 0.00893), (-0.006093, -0.001633, 0.02593), (-0.003892, 9.548e-11, 0.00893), (-0.006308, 0.0, 0.02593), (-0.00376, 0.001007, 0.00893), (-0.006093, 0.001633, 0.02593), (-0.003371, 0.001946, 0.00893), (-0.005463, 0.003154, 0.02593), (-0.002752, 0.002752, 0.00893), (-0.00446, 0.00446, 0.02593), (-0.001946, 0.003371, 0.00893), (-0.003154, 0.005463, 0.02593), (-0.001007, 0.00376, 0.00893), (-0.001633, 0.006093, 0.02593), (0.0, 0.006308, 0.00893), (0.001633, 0.006093, 0.00893), (0.003154, 0.005463, 0.00893), (0.00446, 0.00446, 0.00893), (0.005463, 0.003154, 0.00893), (0.006093, 0.001633, 0.00893), (0.006308, 0.0, 0.00893), (0.006093, -0.001633, 0.00893), (0.005463, -0.003154, 0.00893), (0.00446, -0.00446, 0.00893), (0.003154, -0.005463, 0.00893), (0.001633, -0.006093, 0.00893), (0.0, -0.006308, 0.00893), (-0.001633, -0.006093, 0.00893), (-0.003154, -0.005463, 0.00893), (-0.00446, -0.00446, 0.00893), (-0.005463, -0.003154, 0.00893), (-0.006093, -0.001633, 0.00893), (-0.006308, 0.0, 0.00893), (-0.006093, 0.001633, 0.00893), (-0.005463, 0.003154, 0.00893), (-0.00446, 0.00446, 0.00893), (-0.003154, 0.005463, 0.00893), (-0.001633, 0.006093, 0.00893), (-6.792e-10, 0.003892, 0.001502), (0.001007, 0.00376, 0.001502), (0.001946, 0.003371, 0.001502), (0.002752, 0.002752, 0.001502), (0.003371, 0.001946, 0.001502), (0.00376, 0.001007, 0.001502), (0.003892, -9.548e-11, 0.001502), (0.00376, -0.001007, 0.001502), (0.003371, -0.001946, 0.001502), (0.002752, -0.002752, 0.001502), (0.001946, -0.003371, 0.001502), (0.001007, -0.00376, 0.001502), (-8.701e-10, -0.003892, 0.001502), (-0.001007, -0.00376, 0.001502), (-0.001946, -0.003371, 0.001502), (-0.002752, -0.002752, 0.001502), (-0.003371, -0.001946, 0.001502), (-0.00376, -0.001007, 0.001502), (-0.003892, 9.548e-11, 0.001502), (-0.00376, 0.001007, 0.001502), (-0.003371, 0.001946, 0.001502), (-0.002752, 0.002752, 0.001502), (-0.001946, 0.003371, 0.001502), (-0.001007, 0.00376, 0.001502)], [], [(0, 1, 3, 2), (2, 3, 7, 6), (6, 7, 5, 4), (4, 5, 1, 0), (2, 6, 4, 0), (7, 3, 1, 5), (56, 9, 11, 57), (57, 11, 13, 58), (58, 13, 15, 59), (59, 15, 17, 60), (60, 17, 19, 61), (61, 19, 21, 62), (62, 21, 23, 63), (63, 23, 25, 64), (64, 25, 27, 65), (65, 27, 29, 66), (66, 29, 31, 67), (67, 31, 33, 68), (68, 33, 35, 69), (69, 35, 37, 70), (70, 37, 39, 71), (71, 39, 41, 72), (72, 41, 43, 73), (73, 43, 45, 74), (74, 45, 47, 75), (75, 47, 49, 76), (76, 49, 51, 77), (77, 51, 53, 78), (11, 9, 55, 53, 51, 49, 47, 45, 43, 41, 39, 37, 35, 33, 31, 29, 27, 25, 23, 21, 19, 17, 15, 13), (78, 53, 55, 79), (79, 55, 9, 56), (46, 48, 100, 99), (10, 8, 56, 57), (12, 10, 57, 58), (14, 12, 58, 59), (16, 14, 59, 60), (18, 16, 60, 61), (20, 18, 61, 62), (22, 20, 62, 63), (24, 22, 63, 64), (26, 24, 64, 65), (28, 26, 65, 66), (30, 28, 66, 67), (32, 30, 67, 68), (34, 32, 68, 69), (36, 34, 69, 70), (38, 36, 70, 71), (40, 38, 71, 72), (42, 40, 72, 73), (44, 42, 73, 74), (46, 44, 74, 75), (48, 46, 75, 76), (50, 48, 76, 77), (52, 50, 77, 78), (54, 52, 78, 79), (8, 54, 79, 56), (80, 81, 82, 83, 84, 85, 86, 87, 88, 89, 90, 91, 92, 93, 94, 95, 96, 97, 98, 99, 100, 101, 102, 103), (32, 34, 93, 92), (18, 20, 86, 85), (48, 50, 101, 100), (34, 36, 94, 93), (20, 22, 87, 86), (50, 52, 102, 101), (36, 38, 95, 94), (22, 24, 88, 87), (52, 54, 103, 102), (8, 10, 81, 80), (38, 40, 96, 95), (24, 26, 89, 88), (54, 8, 80, 103), (10, 12, 82, 81), (40, 42, 97, 96), (26, 28, 90, 89), (12, 14, 83, 82), (42, 44, 98, 97), (28, 30, 91, 90), (14, 16, 84, 83), (44, 46, 99, 98), (30, 32, 92, 91), (16, 18, 85, 84)])
_uv = me_cube_016.uv_layers.new(name='UVMap')
_uv.uv.foreach_set('vector', [0.375, 0.0, 0.625, 0.0, 0.625, 0.25, 0.375, 0.25, 0.375, 0.25, 0.625, 0.25, 0.625, 0.5, 0.375, 0.5, 0.375, 0.5, 0.625, 0.5, 0.625, 0.75, 0.375, 0.75, 0.375, 0.75, 0.625, 0.75, 0.625, 1.0, 0.375, 1.0, 0.125, 0.5, 0.375, 0.5, 0.375, 0.75, 0.125, 0.75, 0.625, 0.5, 0.875, 0.5, 0.875, 0.75, 0.625, 0.75, 1.0, 0.5, 1.0, 1.0, 0.9583, 1.0, 0.9583, 0.5, 0.9583, 0.5, 0.9583, 1.0, 0.9167, 1.0, 0.9167, 0.5, 0.9167, 0.5, 0.9167, 1.0, 0.875, 1.0, 0.875, 0.5, 0.875, 0.5, 0.875, 1.0, 0.8333, 1.0, 0.8333, 0.5, 0.8333, 0.5, 0.8333, 1.0, 0.7917, 1.0, 0.7917, 0.5, 0.7917, 0.5, 0.7917, 1.0, 0.75, 1.0, 0.75, 0.5, 0.75, 0.5, 0.75, 1.0, 0.7083, 1.0, 0.7083, 0.5, 0.7083, 0.5, 0.7083, 1.0, 0.6667, 1.0, 0.6667, 0.5, 0.6667, 0.5, 0.6667, 1.0, 0.625, 1.0, 0.625, 0.5, 0.625, 0.5, 0.625, 1.0, 0.5833, 1.0, 0.5833, 0.5, 0.5833, 0.5, 0.5833, 1.0, 0.5417, 1.0, 0.5417, 0.5, 0.5417, 0.5, 0.5417, 1.0, 0.5, 1.0, 0.5, 0.5, 0.5, 0.5, 0.5, 1.0, 0.4583, 1.0, 0.4583, 0.5, 0.4583, 0.5, 0.4583, 1.0, 0.4167, 1.0, 0.4167, 0.5, 0.4167, 0.5, 0.4167, 1.0, 0.375, 1.0, 0.375, 0.5, 0.375, 0.5, 0.375, 1.0, 0.3333, 1.0, 0.3333, 0.5, 0.3333, 0.5, 0.3333, 1.0, 0.2917, 1.0, 0.2917, 0.5, 0.2917, 0.5, 0.2917, 1.0, 0.25, 1.0, 0.25, 0.5, 0.25, 0.5, 0.25, 1.0, 0.2083, 1.0, 0.2083, 0.5, 0.2083, 0.5, 0.2083, 1.0, 0.1667, 1.0, 0.1667, 0.5, 0.1667, 0.5, 0.1667, 1.0, 0.125, 1.0, 0.125, 0.5, 0.125, 0.5, 0.125, 1.0, 0.08333, 1.0, 0.08333, 0.5, 0.3121, 0.4818, 0.25, 0.49, 0.1879, 0.4818, 0.13, 0.4578, 0.08029, 0.4197, 0.04215, 0.37, 0.01818, 0.3121, 0.01, 0.25, 0.01818, 0.1879, 0.04215, 0.13, 0.08029, 0.08029, 0.13, 0.04215, 0.1879, 0.01818, 0.25, 0.01, 0.3121, 0.01818, 0.37, 0.04215, 0.4197, 0.08029, 0.4578, 0.13, 0.4818, 0.1879, 0.49, 0.25, 0.4818, 0.3121, 0.4578, 0.37, 0.4197, 0.4197, 0.37, 0.4578, 0.08333, 0.5, 0.08333, 1.0, 0.04167, 1.0, 0.04167, 0.5, 0.04167, 0.5, 0.04167, 1.0, -1.863e-07, 1.0, -1.863e-07, 0.5, 0.6323, 0.2815, 0.6444, 0.3109, 0.6444, 0.3109, 0.6323, 0.2815, 0.7816, 0.3677, 0.75, 0.3719, 0.75, 0.49, 0.8121, 0.4818, 0.8109, 0.3556, 0.7816, 0.3677, 0.8121, 0.4818, 0.87, 0.4578, 0.8362, 0.3362, 0.8109, 0.3556, 0.87, 0.4578, 0.9197, 0.4197, 0.8556, 0.3109, 0.8362, 0.3362, 0.9197, 0.4197, 0.9578, 0.37, 0.8677, 0.2815, 0.8556, 0.3109, 0.9578, 0.37, 0.9818, 0.3121, 0.8719, 0.25, 0.8677, 0.2815, 0.9818, 0.3121, 0.99, 0.25, 0.8677, 0.2185, 0.8719, 0.25, 0.99, 0.25, 0.9818, 0.1879, 0.8556, 0.1891, 0.8677, 0.2185, 0.9818, 0.1879, 0.9578, 0.13, 0.8362, 0.1638, 0.8556, 0.1891, 0.9578, 0.13, 0.9197, 0.08029, 0.8109, 0.1444, 0.8362, 0.1638, 0.9197, 0.08029, 0.87, 0.04215, 0.7816, 0.1323, 0.8109, 0.1444, 0.87, 0.04215, 0.8121, 0.01818, 0.75, 0.1281, 0.7816, 0.1323, 0.8121, 0.01818, 0.75, 0.01, 0.7185, 0.1323, 0.75, 0.1281, 0.75, 0.01, 0.6879, 0.01818, 0.6891, 0.1444, 0.7185, 0.1323, 0.6879, 0.01818, 0.63, 0.04215, 0.6638, 0.1638, 0.6891, 0.1444, 0.63, 0.04215, 0.5803, 0.08029, 0.6444, 0.1891, 0.6638, 0.1638, 0.5803, 0.08029, 0.5422, 0.13, 0.6323, 0.2185, 0.6444, 0.1891, 0.5422, 0.13, 0.5182, 0.1879, 0.6281, 0.25, 0.6323, 0.2185, 0.5182, 0.1879, 0.51, 0.25, 0.6323, 0.2815, 0.6281, 0.25, 0.51, 0.25, 0.5182, 0.3121, 0.6444, 0.3109, 0.6323, 0.2815, 0.5182, 0.3121, 0.5422, 0.37, 0.6638, 0.3362, 0.6444, 0.3109, 0.5422, 0.37, 0.5803, 0.4197, 0.6891, 0.3556, 0.6638, 0.3362, 0.5803, 0.4197, 0.63, 0.4578, 0.7185, 0.3677, 0.6891, 0.3556, 0.63, 0.4578, 0.6879, 0.4818, 0.75, 0.3719, 0.7185, 0.3677, 0.6879, 0.4818, 0.75, 0.49, 0.75, 0.3719, 0.7816, 0.3677, 0.8109, 0.3556, 0.8362, 0.3362, 0.8556, 0.3109, 0.8677, 0.2815, 0.8719, 0.25, 0.8677, 0.2185, 0.8556, 0.1891, 0.8362, 0.1638, 0.8109, 0.1444, 0.7816, 0.1323, 0.75, 0.1281, 0.7185, 0.1323, 0.6891, 0.1444, 0.6638, 0.1638, 0.6444, 0.1891, 0.6323, 0.2185, 0.6281, 0.25, 0.6323, 0.2815, 0.6444, 0.3109, 0.6638, 0.3362, 0.6891, 0.3556, 0.7185, 0.3677, 0.75, 0.1281, 0.7185, 0.1323, 0.7185, 0.1323, 0.75, 0.1281, 0.8677, 0.2815, 0.8719, 0.25, 0.8719, 0.25, 0.8677, 0.2815, 0.6444, 0.3109, 0.6638, 0.3362, 0.6638, 0.3362, 0.6444, 0.3109, 0.7185, 0.1323, 0.6891, 0.1444, 0.6891, 0.1444, 0.7185, 0.1323, 0.8719, 0.25, 0.8677, 0.2185, 0.8677, 0.2185, 0.8719, 0.25, 0.6638, 0.3362, 0.6891, 0.3556, 0.6891, 0.3556, 0.6638, 0.3362, 0.6891, 0.1444, 0.6638, 0.1638, 0.6638, 0.1638, 0.6891, 0.1444, 0.8677, 0.2185, 0.8556, 0.1891, 0.8556, 0.1891, 0.8677, 0.2185, 0.6891, 0.3556, 0.7185, 0.3677, 0.7185, 0.3677, 0.6891, 0.3556, 0.75, 0.3719, 0.7816, 0.3677, 0.7816, 0.3677, 0.75, 0.3719, 0.6638, 0.1638, 0.6444, 0.1891, 0.6444, 0.1891, 0.6638, 0.1638, 0.8556, 0.1891, 0.8362, 0.1638, 0.8362, 0.1638, 0.8556, 0.1891, 0.7185, 0.3677, 0.75, 0.3719, 0.75, 0.3719, 0.7185, 0.3677, 0.7816, 0.3677, 0.8109, 0.3556, 0.8109, 0.3556, 0.7816, 0.3677, 0.6444, 0.1891, 0.6323, 0.2185, 0.6323, 0.2185, 0.6444, 0.1891, 0.8362, 0.1638, 0.8109, 0.1444, 0.8109, 0.1444, 0.8362, 0.1638, 0.8109, 0.3556, 0.8362, 0.3362, 0.8362, 0.3362, 0.8109, 0.3556, 0.6323, 0.2185, 0.6281, 0.25, 0.6281, 0.25, 0.6323, 0.2185, 0.8109, 0.1444, 0.7816, 0.1323, 0.7816, 0.1323, 0.8109, 0.1444, 0.8362, 0.3362, 0.8556, 0.3109, 0.8556, 0.3109, 0.8362, 0.3362, 0.6281, 0.25, 0.6323, 0.2815, 0.6323, 0.2815, 0.6281, 0.25, 0.7816, 0.1323, 0.75, 0.1281, 0.75, 0.1281, 0.7816, 0.1323, 0.8556, 0.3109, 0.8677, 0.2815, 0.8677, 0.2815, 0.8556, 0.3109])
me_cube_016.update()
me_cube_002 = bpy.data.meshes.new('Cube.002')
me_cube_002.from_pydata([(-0.006864, -0.006038, -0.002841), (-0.006864, -0.006038, 0.002841), (-0.006864, 0.006038, -0.002841), (-0.006864, 0.006038, 0.002841), (0.006864, -0.006038, -0.002841), (0.006864, -0.006038, 0.002841), (0.006864, 0.006038, -0.002841), (0.006864, 0.006038, 0.002841), (-7.051e-10, 0.003892, 0.00893), (0.0, 0.006308, 0.02593), (0.001007, 0.00376, 0.00893), (0.001633, 0.006093, 0.02593), (0.001946, 0.003371, 0.00893), (0.003154, 0.005463, 0.02593), (0.002752, 0.002752, 0.00893), (0.00446, 0.00446, 0.02593), (0.003371, 0.001946, 0.00893), (0.005463, 0.003154, 0.02593), (0.00376, 0.001007, 0.00893), (0.006093, 0.001633, 0.02593), (0.003892, -9.548e-11, 0.00893), (0.006308, 0.0, 0.02593), (0.00376, -0.001007, 0.00893), (0.006093, -0.001633, 0.02593), (0.003371, -0.001946, 0.00893), (0.005463, -0.003154, 0.02593), (0.002752, -0.002752, 0.00893), (0.00446, -0.00446, 0.02593), (0.001946, -0.003371, 0.00893), (0.003154, -0.005463, 0.02593), (0.001007, -0.00376, 0.00893), (0.001633, -0.006093, 0.02593), (-8.961e-10, -0.003892, 0.00893), (0.0, -0.006308, 0.02593), (-0.001007, -0.00376, 0.00893), (-0.001633, -0.006093, 0.02593), (-0.001946, -0.003371, 0.00893), (-0.003154, -0.005463, 0.02593), (-0.002752, -0.002752, 0.00893), (-0.00446, -0.00446, 0.02593), (-0.003371, -0.001946, 0.00893), (-0.005463, -0.003154, 0.02593), (-0.00376, -0.001007, 0.00893), (-0.006093, -0.001633, 0.02593), (-0.003892, 9.548e-11, 0.00893), (-0.006308, 0.0, 0.02593), (-0.00376, 0.001007, 0.00893), (-0.006093, 0.001633, 0.02593), (-0.003371, 0.001946, 0.00893), (-0.005463, 0.003154, 0.02593), (-0.002752, 0.002752, 0.00893), (-0.00446, 0.00446, 0.02593), (-0.001946, 0.003371, 0.00893), (-0.003154, 0.005463, 0.02593), (-0.001007, 0.00376, 0.00893), (-0.001633, 0.006093, 0.02593), (0.0, 0.006308, 0.00893), (0.001633, 0.006093, 0.00893), (0.003154, 0.005463, 0.00893), (0.00446, 0.00446, 0.00893), (0.005463, 0.003154, 0.00893), (0.006093, 0.001633, 0.00893), (0.006308, 0.0, 0.00893), (0.006093, -0.001633, 0.00893), (0.005463, -0.003154, 0.00893), (0.00446, -0.00446, 0.00893), (0.003154, -0.005463, 0.00893), (0.001633, -0.006093, 0.00893), (0.0, -0.006308, 0.00893), (-0.001633, -0.006093, 0.00893), (-0.003154, -0.005463, 0.00893), (-0.00446, -0.00446, 0.00893), (-0.005463, -0.003154, 0.00893), (-0.006093, -0.001633, 0.00893), (-0.006308, 0.0, 0.00893), (-0.006093, 0.001633, 0.00893), (-0.005463, 0.003154, 0.00893), (-0.00446, 0.00446, 0.00893), (-0.003154, 0.005463, 0.00893), (-0.001633, 0.006093, 0.00893), (-6.792e-10, 0.003892, 0.001502), (0.001007, 0.00376, 0.001502), (0.001946, 0.003371, 0.001502), (0.002752, 0.002752, 0.001502), (0.003371, 0.001946, 0.001502), (0.00376, 0.001007, 0.001502), (0.003892, -9.548e-11, 0.001502), (0.00376, -0.001007, 0.001502), (0.003371, -0.001946, 0.001502), (0.002752, -0.002752, 0.001502), (0.001946, -0.003371, 0.001502), (0.001007, -0.00376, 0.001502), (-8.701e-10, -0.003892, 0.001502), (-0.001007, -0.00376, 0.001502), (-0.001946, -0.003371, 0.001502), (-0.002752, -0.002752, 0.001502), (-0.003371, -0.001946, 0.001502), (-0.00376, -0.001007, 0.001502), (-0.003892, 9.548e-11, 0.001502), (-0.00376, 0.001007, 0.001502), (-0.003371, 0.001946, 0.001502), (-0.002752, 0.002752, 0.001502), (-0.001946, 0.003371, 0.001502), (-0.001007, 0.00376, 0.001502)], [], [(0, 1, 3, 2), (2, 3, 7, 6), (6, 7, 5, 4), (4, 5, 1, 0), (2, 6, 4, 0), (7, 3, 1, 5), (56, 9, 11, 57), (57, 11, 13, 58), (58, 13, 15, 59), (59, 15, 17, 60), (60, 17, 19, 61), (61, 19, 21, 62), (62, 21, 23, 63), (63, 23, 25, 64), (64, 25, 27, 65), (65, 27, 29, 66), (66, 29, 31, 67), (67, 31, 33, 68), (68, 33, 35, 69), (69, 35, 37, 70), (70, 37, 39, 71), (71, 39, 41, 72), (72, 41, 43, 73), (73, 43, 45, 74), (74, 45, 47, 75), (75, 47, 49, 76), (76, 49, 51, 77), (77, 51, 53, 78), (11, 9, 55, 53, 51, 49, 47, 45, 43, 41, 39, 37, 35, 33, 31, 29, 27, 25, 23, 21, 19, 17, 15, 13), (78, 53, 55, 79), (79, 55, 9, 56), (46, 48, 100, 99), (10, 8, 56, 57), (12, 10, 57, 58), (14, 12, 58, 59), (16, 14, 59, 60), (18, 16, 60, 61), (20, 18, 61, 62), (22, 20, 62, 63), (24, 22, 63, 64), (26, 24, 64, 65), (28, 26, 65, 66), (30, 28, 66, 67), (32, 30, 67, 68), (34, 32, 68, 69), (36, 34, 69, 70), (38, 36, 70, 71), (40, 38, 71, 72), (42, 40, 72, 73), (44, 42, 73, 74), (46, 44, 74, 75), (48, 46, 75, 76), (50, 48, 76, 77), (52, 50, 77, 78), (54, 52, 78, 79), (8, 54, 79, 56), (80, 81, 82, 83, 84, 85, 86, 87, 88, 89, 90, 91, 92, 93, 94, 95, 96, 97, 98, 99, 100, 101, 102, 103), (32, 34, 93, 92), (18, 20, 86, 85), (48, 50, 101, 100), (34, 36, 94, 93), (20, 22, 87, 86), (50, 52, 102, 101), (36, 38, 95, 94), (22, 24, 88, 87), (52, 54, 103, 102), (8, 10, 81, 80), (38, 40, 96, 95), (24, 26, 89, 88), (54, 8, 80, 103), (10, 12, 82, 81), (40, 42, 97, 96), (26, 28, 90, 89), (12, 14, 83, 82), (42, 44, 98, 97), (28, 30, 91, 90), (14, 16, 84, 83), (44, 46, 99, 98), (30, 32, 92, 91), (16, 18, 85, 84)])
_uv = me_cube_002.uv_layers.new(name='UVMap')
_uv.uv.foreach_set('vector', [0.375, 0.0, 0.625, 0.0, 0.625, 0.25, 0.375, 0.25, 0.375, 0.25, 0.625, 0.25, 0.625, 0.5, 0.375, 0.5, 0.375, 0.5, 0.625, 0.5, 0.625, 0.75, 0.375, 0.75, 0.375, 0.75, 0.625, 0.75, 0.625, 1.0, 0.375, 1.0, 0.125, 0.5, 0.375, 0.5, 0.375, 0.75, 0.125, 0.75, 0.625, 0.5, 0.875, 0.5, 0.875, 0.75, 0.625, 0.75, 1.0, 0.5, 1.0, 1.0, 0.9583, 1.0, 0.9583, 0.5, 0.9583, 0.5, 0.9583, 1.0, 0.9167, 1.0, 0.9167, 0.5, 0.9167, 0.5, 0.9167, 1.0, 0.875, 1.0, 0.875, 0.5, 0.875, 0.5, 0.875, 1.0, 0.8333, 1.0, 0.8333, 0.5, 0.8333, 0.5, 0.8333, 1.0, 0.7917, 1.0, 0.7917, 0.5, 0.7917, 0.5, 0.7917, 1.0, 0.75, 1.0, 0.75, 0.5, 0.75, 0.5, 0.75, 1.0, 0.7083, 1.0, 0.7083, 0.5, 0.7083, 0.5, 0.7083, 1.0, 0.6667, 1.0, 0.6667, 0.5, 0.6667, 0.5, 0.6667, 1.0, 0.625, 1.0, 0.625, 0.5, 0.625, 0.5, 0.625, 1.0, 0.5833, 1.0, 0.5833, 0.5, 0.5833, 0.5, 0.5833, 1.0, 0.5417, 1.0, 0.5417, 0.5, 0.5417, 0.5, 0.5417, 1.0, 0.5, 1.0, 0.5, 0.5, 0.5, 0.5, 0.5, 1.0, 0.4583, 1.0, 0.4583, 0.5, 0.4583, 0.5, 0.4583, 1.0, 0.4167, 1.0, 0.4167, 0.5, 0.4167, 0.5, 0.4167, 1.0, 0.375, 1.0, 0.375, 0.5, 0.375, 0.5, 0.375, 1.0, 0.3333, 1.0, 0.3333, 0.5, 0.3333, 0.5, 0.3333, 1.0, 0.2917, 1.0, 0.2917, 0.5, 0.2917, 0.5, 0.2917, 1.0, 0.25, 1.0, 0.25, 0.5, 0.25, 0.5, 0.25, 1.0, 0.2083, 1.0, 0.2083, 0.5, 0.2083, 0.5, 0.2083, 1.0, 0.1667, 1.0, 0.1667, 0.5, 0.1667, 0.5, 0.1667, 1.0, 0.125, 1.0, 0.125, 0.5, 0.125, 0.5, 0.125, 1.0, 0.08333, 1.0, 0.08333, 0.5, 0.3121, 0.4818, 0.25, 0.49, 0.1879, 0.4818, 0.13, 0.4578, 0.08029, 0.4197, 0.04215, 0.37, 0.01818, 0.3121, 0.01, 0.25, 0.01818, 0.1879, 0.04215, 0.13, 0.08029, 0.08029, 0.13, 0.04215, 0.1879, 0.01818, 0.25, 0.01, 0.3121, 0.01818, 0.37, 0.04215, 0.4197, 0.08029, 0.4578, 0.13, 0.4818, 0.1879, 0.49, 0.25, 0.4818, 0.3121, 0.4578, 0.37, 0.4197, 0.4197, 0.37, 0.4578, 0.08333, 0.5, 0.08333, 1.0, 0.04167, 1.0, 0.04167, 0.5, 0.04167, 0.5, 0.04167, 1.0, -1.863e-07, 1.0, -1.863e-07, 0.5, 0.6323, 0.2815, 0.6444, 0.3109, 0.6444, 0.3109, 0.6323, 0.2815, 0.7816, 0.3677, 0.75, 0.3719, 0.75, 0.49, 0.8121, 0.4818, 0.8109, 0.3556, 0.7816, 0.3677, 0.8121, 0.4818, 0.87, 0.4578, 0.8362, 0.3362, 0.8109, 0.3556, 0.87, 0.4578, 0.9197, 0.4197, 0.8556, 0.3109, 0.8362, 0.3362, 0.9197, 0.4197, 0.9578, 0.37, 0.8677, 0.2815, 0.8556, 0.3109, 0.9578, 0.37, 0.9818, 0.3121, 0.8719, 0.25, 0.8677, 0.2815, 0.9818, 0.3121, 0.99, 0.25, 0.8677, 0.2185, 0.8719, 0.25, 0.99, 0.25, 0.9818, 0.1879, 0.8556, 0.1891, 0.8677, 0.2185, 0.9818, 0.1879, 0.9578, 0.13, 0.8362, 0.1638, 0.8556, 0.1891, 0.9578, 0.13, 0.9197, 0.08029, 0.8109, 0.1444, 0.8362, 0.1638, 0.9197, 0.08029, 0.87, 0.04215, 0.7816, 0.1323, 0.8109, 0.1444, 0.87, 0.04215, 0.8121, 0.01818, 0.75, 0.1281, 0.7816, 0.1323, 0.8121, 0.01818, 0.75, 0.01, 0.7185, 0.1323, 0.75, 0.1281, 0.75, 0.01, 0.6879, 0.01818, 0.6891, 0.1444, 0.7185, 0.1323, 0.6879, 0.01818, 0.63, 0.04215, 0.6638, 0.1638, 0.6891, 0.1444, 0.63, 0.04215, 0.5803, 0.08029, 0.6444, 0.1891, 0.6638, 0.1638, 0.5803, 0.08029, 0.5422, 0.13, 0.6323, 0.2185, 0.6444, 0.1891, 0.5422, 0.13, 0.5182, 0.1879, 0.6281, 0.25, 0.6323, 0.2185, 0.5182, 0.1879, 0.51, 0.25, 0.6323, 0.2815, 0.6281, 0.25, 0.51, 0.25, 0.5182, 0.3121, 0.6444, 0.3109, 0.6323, 0.2815, 0.5182, 0.3121, 0.5422, 0.37, 0.6638, 0.3362, 0.6444, 0.3109, 0.5422, 0.37, 0.5803, 0.4197, 0.6891, 0.3556, 0.6638, 0.3362, 0.5803, 0.4197, 0.63, 0.4578, 0.7185, 0.3677, 0.6891, 0.3556, 0.63, 0.4578, 0.6879, 0.4818, 0.75, 0.3719, 0.7185, 0.3677, 0.6879, 0.4818, 0.75, 0.49, 0.75, 0.3719, 0.7816, 0.3677, 0.8109, 0.3556, 0.8362, 0.3362, 0.8556, 0.3109, 0.8677, 0.2815, 0.8719, 0.25, 0.8677, 0.2185, 0.8556, 0.1891, 0.8362, 0.1638, 0.8109, 0.1444, 0.7816, 0.1323, 0.75, 0.1281, 0.7185, 0.1323, 0.6891, 0.1444, 0.6638, 0.1638, 0.6444, 0.1891, 0.6323, 0.2185, 0.6281, 0.25, 0.6323, 0.2815, 0.6444, 0.3109, 0.6638, 0.3362, 0.6891, 0.3556, 0.7185, 0.3677, 0.75, 0.1281, 0.7185, 0.1323, 0.7185, 0.1323, 0.75, 0.1281, 0.8677, 0.2815, 0.8719, 0.25, 0.8719, 0.25, 0.8677, 0.2815, 0.6444, 0.3109, 0.6638, 0.3362, 0.6638, 0.3362, 0.6444, 0.3109, 0.7185, 0.1323, 0.6891, 0.1444, 0.6891, 0.1444, 0.7185, 0.1323, 0.8719, 0.25, 0.8677, 0.2185, 0.8677, 0.2185, 0.8719, 0.25, 0.6638, 0.3362, 0.6891, 0.3556, 0.6891, 0.3556, 0.6638, 0.3362, 0.6891, 0.1444, 0.6638, 0.1638, 0.6638, 0.1638, 0.6891, 0.1444, 0.8677, 0.2185, 0.8556, 0.1891, 0.8556, 0.1891, 0.8677, 0.2185, 0.6891, 0.3556, 0.7185, 0.3677, 0.7185, 0.3677, 0.6891, 0.3556, 0.75, 0.3719, 0.7816, 0.3677, 0.7816, 0.3677, 0.75, 0.3719, 0.6638, 0.1638, 0.6444, 0.1891, 0.6444, 0.1891, 0.6638, 0.1638, 0.8556, 0.1891, 0.8362, 0.1638, 0.8362, 0.1638, 0.8556, 0.1891, 0.7185, 0.3677, 0.75, 0.3719, 0.75, 0.3719, 0.7185, 0.3677, 0.7816, 0.3677, 0.8109, 0.3556, 0.8109, 0.3556, 0.7816, 0.3677, 0.6444, 0.1891, 0.6323, 0.2185, 0.6323, 0.2185, 0.6444, 0.1891, 0.8362, 0.1638, 0.8109, 0.1444, 0.8109, 0.1444, 0.8362, 0.1638, 0.8109, 0.3556, 0.8362, 0.3362, 0.8362, 0.3362, 0.8109, 0.3556, 0.6323, 0.2185, 0.6281, 0.25, 0.6281, 0.25, 0.6323, 0.2185, 0.8109, 0.1444, 0.7816, 0.1323, 0.7816, 0.1323, 0.8109, 0.1444, 0.8362, 0.3362, 0.8556, 0.3109, 0.8556, 0.3109, 0.8362, 0.3362, 0.6281, 0.25, 0.6323, 0.2815, 0.6323, 0.2815, 0.6281, 0.25, 0.7816, 0.1323, 0.75, 0.1281, 0.75, 0.1281, 0.7816, 0.1323, 0.8556, 0.3109, 0.8677, 0.2815, 0.8677, 0.2815, 0.8556, 0.3109])
me_cube_002.update()
me_cube_005 = bpy.data.meshes.new('Cube.005')
me_cube_005.from_pydata([(-0.1505, 0.005459, 0.001604), (-0.1505, 0.007726, 0.004777), (-0.1471, 0.01977, -0.01058), (-0.1472, 0.02207, -0.007425), (0.1505, 0.003465, 0.001604), (0.1505, 0.005754, 0.004777), (0.1471, 0.01838, -0.01058), (0.1472, 0.02068, -0.007425), (-0.1524, -0.004779, 0.008991), (-0.1524, -0.002509, 0.01216), (0.1524, -0.007226, 0.008991), (0.1524, -0.004917, 0.01216), (-0.1534, -0.01231, 0.01412), (-0.1534, -0.01033, 0.01747), (0.1534, -0.01511, 0.01412), (0.1534, -0.01308, 0.01747), (-0.1537, -0.0165, 0.01628), (-0.1538, -0.01506, 0.0199), (0.1537, -0.01948, 0.01628), (0.1538, -0.018, 0.0199), (-0.154, -0.02182, 0.01782), (-0.1541, -0.021, 0.02164), (0.154, -0.02503, 0.01782), (0.1541, -0.02419, 0.02164), (-0.1542, -0.02655, 0.01862), (-0.1542, -0.02617, 0.02251), (0.1542, -0.02997, 0.01862), (0.1542, -0.02959, 0.02251), (-0.1444, 0.03506, -0.02507), (-0.1444, 0.03767, -0.02218), (0.1444, 0.03421, -0.02507), (0.1444, 0.03683, -0.02218), (0.0, 0.01992, -0.01058), (0.0, 0.02222, -0.007425), (0.0, 0.005449, 0.001604), (0.0, 0.007721, 0.004777), (0.0, -0.004935, 0.008991), (0.0, -0.002653, 0.01216), (0.0, -0.01259, 0.01412), (0.0, -0.0106, 0.01747), (0.0, -0.01684, 0.01628), (0.0, -0.01539, 0.0199), (0.0, -0.02226, 0.01782), (0.0, -0.02142, 0.02164), (0.0, -0.02706, 0.01862), (0.0, -0.02669, 0.02251), (0.0, 0.03529, -0.02507), (0.0, 0.03791, -0.02218), (-0.07356, 0.01993, -0.01058), (-0.07219, 0.03521, -0.02507), (-0.07361, 0.02222, -0.007425), (-0.07219, 0.03782, -0.02218), (0.07219, 0.03739, -0.02218), (0.07219, 0.03477, -0.02507), (-0.14, 0.05864, -0.0486), (-0.14, 0.06138, -0.04582), (0.1402, 0.05779, -0.04857), (0.1402, 0.06054, -0.04579), (7.525e-05, 0.05898, -0.04862), (7.525e-05, 0.06171, -0.04584), (-0.06998, 0.05879, -0.04861), (-0.06998, 0.06153, -0.04583), (0.07013, 0.0611, -0.04581), (0.07013, 0.05836, -0.04859), (0.126, 0.02092, -0.007425), (0.126, 0.02554, -0.01165), (0.07323, 0.02578, -0.01138), (-0.1205, 0.007762, 0.004777), (-0.1205, -0.0025, 0.01216), (0.126, 0.01862, -0.01058), (0.126, 0.003816, 0.001604), (-0.1205, 0.01692, -0.002994), (-0.1205, 0.01057, 0.002398), (-0.07422, 0.01695, -0.002959), (0.126, -0.006798, 0.008991), (0.126, -0.01463, 0.01412), (0.126, -0.01897, 0.01628), (-0.1205, -0.01035, 0.01747), (-0.1205, -0.0151, 0.0199), (-0.1205, -0.02106, 0.02164), (0.126, -0.0245, 0.01782), (0.126, -0.02941, 0.01862), (-0.1205, -0.02626, 0.02251), (-0.1205, -0.02663, 0.01862), (0.007706, 0.01985, -0.01058), (0.007706, 0.02084, -0.01151), (0.007706, 0.02347, -0.01399), (0.07321, 0.0232, -0.01429), (0.007706, -0.02156, 0.02164), (0.007706, -0.02683, 0.02251), (0.007706, -0.0272, 0.01862), (-0.06386, -0.01663, 0.01628), (-0.06386, -0.02202, 0.01782), (-0.06386, -0.0268, 0.01862), (0.007706, -0.01071, 0.01747), (0.007706, -0.01551, 0.0199), (0.007706, -0.002758, 0.01216), (-0.06386, -0.0124, 0.01412), (-0.06386, 0.005534, 0.001604), (-0.06386, -0.00479, 0.008991), (0.007706, 0.02215, -0.007425), (0.007706, 0.02084, -0.00632), (0.007706, 0.00763, 0.004777), (-0.06386, 0.01057, -0.002663), (-0.06386, 0.01437, -0.005882), (-0.07421, 0.01437, -0.005875), (-0.1205, 0.005495, 0.001604), (-0.1205, 0.01057, -0.002717), (-0.1205, 0.01433, -0.005921), (-0.1205, -0.004772, 0.008991), (-0.1205, -0.01234, 0.01412), (-0.1205, -0.01654, 0.01628), (-0.1205, -0.02188, 0.01782), (-0.06386, -0.02119, 0.02164), (-0.06386, -0.02642, 0.02251), (-0.06386, -0.01041, 0.01747), (-0.06386, -0.01519, 0.0199), (-0.06386, -0.002514, 0.01216), (-0.06386, 0.01057, 0.002445), (-0.06386, 0.01695, -0.00296), (-0.06386, 0.007803, 0.004777), (0.126, 0.006103, 0.004777), (0.126, -0.004494, 0.01216), (0.126, 0.02084, -0.007351), (0.126, -0.0126, 0.01747), (0.126, -0.0175, 0.0199), (0.126, -0.02366, 0.02164), (0.126, -0.02904, 0.02251), (0.126, 0.02084, -0.01265), (0.126, 0.02293, -0.0146), (0.007706, -0.01697, 0.01628), (0.007706, -0.02239, 0.01782), (0.007706, -0.01271, 0.01412), (0.007706, 0.005357, 0.001604), (0.007706, -0.005042, 0.008991), (0.007706, 0.02605, -0.01107)], [], [(0, 1, 3, 2), (7, 31, 52, 66, 65, 64), (6, 7, 5, 4), (67, 1, 9, 68), (6, 4, 70, 69), (73, 50, 3, 1, 67, 72, 71), (10, 14, 75, 74), (4, 5, 11, 10), (1, 0, 8, 9), (4, 10, 74, 70), (14, 18, 76, 75), (9, 8, 12, 13), (68, 9, 13, 77), (10, 11, 15, 14), (78, 17, 21, 79), (13, 12, 16, 17), (77, 13, 17, 78), (14, 15, 19, 18), (22, 26, 81, 80), (18, 19, 23, 22), (18, 22, 80, 76), (17, 16, 20, 21), (25, 24, 83, 82), (21, 20, 24, 25), (79, 21, 25, 82), (22, 23, 27, 26), (49, 28, 54, 60), (2, 3, 29, 28), (7, 6, 30, 31), (48, 2, 28, 49), (84, 32, 46, 53, 87, 86, 85), (47, 52, 62, 59), (88, 43, 45, 89), (45, 44, 90, 89), (40, 42, 92, 91), (42, 44, 93, 92), (94, 39, 41, 95), (95, 41, 43, 88), (96, 37, 39, 94), (38, 40, 91, 97), (34, 36, 99, 98), (36, 38, 97, 99), (101, 100, 33, 35, 102), (48, 32, 34, 98, 103, 104, 105), (102, 35, 37, 96), (50, 33, 47, 51), (3, 50, 51, 29), (106, 0, 2, 48, 105, 108, 107), (8, 109, 110, 12), (0, 106, 109, 8), (12, 110, 111, 16), (83, 24, 20, 112), (112, 20, 16, 111), (29, 51, 61, 55), (32, 48, 49, 46), (45, 43, 113, 114), (93, 44, 45, 114), (41, 39, 115, 116), (43, 41, 116, 113), (39, 37, 117, 115), (35, 33, 50, 73, 119, 118, 120), (37, 35, 120, 117), (11, 5, 121, 122), (5, 7, 64, 123, 121), (15, 11, 122, 124), (126, 23, 19, 125), (19, 15, 124, 125), (81, 26, 27, 127), (27, 23, 126, 127), (53, 30, 6, 69, 128, 129, 87), (28, 29, 55, 54), (131, 42, 40, 130), (90, 44, 42, 131), (130, 40, 38, 132), (36, 34, 133, 134), (132, 38, 36, 134), (133, 34, 32, 84), (66, 52, 47, 33, 100, 135), (63, 62, 57, 56), (60, 61, 59, 58), (54, 55, 61, 60), (58, 59, 62, 63), (53, 46, 58, 63), (30, 53, 63, 56), (52, 31, 57, 62), (51, 47, 59, 61), (46, 49, 60, 58), (31, 30, 56, 57), (82, 83, 112, 111, 110, 109, 106, 107, 72, 67, 68, 77, 78, 79), (114, 113, 116, 115, 117, 120, 118, 103, 98, 99, 97, 91, 92, 93), (108, 71, 72, 107), (104, 103, 118, 119), (105, 104, 119, 73, 71, 108), (84, 85, 101, 102, 96, 94, 95, 88, 89, 90, 131, 130, 132, 134, 133), (128, 69, 70, 74, 75, 76, 80, 81, 127, 126, 125, 124, 122, 121, 123), (101, 85, 86, 135, 100), (123, 64, 65, 129, 128), (129, 65, 66, 135, 86, 87)])
_uv = me_cube_005.uv_layers.new(name='UVMap')
_uv.uv.foreach_set('vector', [0.375, 0.0, 0.625, 0.0, 0.625, 0.25, 0.375, 0.25, 0.625, 0.5, 0.625, 0.5, 0.6875, 0.5, 0.6875, 0.5, 0.6424, 0.5, 0.643, 0.5, 0.375, 0.5, 0.625, 0.5, 0.625, 0.75, 0.375, 0.75, 0.85, 0.75, 0.875, 0.75, 0.875, 0.75, 0.8488, 0.75, 0.375, 0.5, 0.375, 0.75, 0.3547, 0.75, 0.3571, 0.5, 0.8125, 0.5915, 0.8125, 0.5, 0.875, 0.5, 0.875, 0.75, 0.85, 0.75, 0.8505, 0.7012, 0.8515, 0.5907, 0.375, 0.75, 0.375, 0.75, 0.3527, 0.75, 0.3534, 0.75, 0.375, 0.75, 0.625, 0.75, 0.625, 0.75, 0.375, 0.75, 0.625, 0.0, 0.375, 0.0, 0.375, 0.0, 0.625, 0.0, 0.375, 0.75, 0.375, 0.75, 0.3534, 0.75, 0.3547, 0.75, 0.375, 0.75, 0.375, 0.75, 0.3525, 0.75, 0.3527, 0.75, 0.625, 0.0, 0.375, 0.0, 0.375, 0.0, 0.625, 0.0, 0.8488, 0.75, 0.875, 0.75, 0.875, 0.75, 0.8482, 0.75, 0.375, 0.75, 0.625, 0.75, 0.625, 0.75, 0.375, 0.75, 0.8479, 0.75, 0.875, 0.75, 0.875, 0.75, 0.8477, 0.75, 0.625, 0.0, 0.375, 0.0, 0.375, 0.0, 0.625, 0.0, 0.8482, 0.75, 0.875, 0.75, 0.875, 0.75, 0.8479, 0.75, 0.375, 0.75, 0.625, 0.75, 0.625, 0.75, 0.375, 0.75, 0.375, 0.75, 0.375, 0.75, 0.3522, 0.75, 0.3523, 0.75, 0.375, 0.75, 0.625, 0.75, 0.625, 0.75, 0.375, 0.75, 0.375, 0.75, 0.375, 0.75, 0.3523, 0.75, 0.3525, 0.75, 0.625, 0.0, 0.375, 0.0, 0.375, 0.0, 0.625, 0.0, 0.625, 1.0, 0.375, 1.0, 0.375, 0.9727, 0.625, 0.9726, 0.625, 0.0, 0.375, 0.0, 0.375, 0.0, 0.625, 0.0, 0.8477, 0.75, 0.875, 0.75, 0.875, 0.75, 0.8476, 0.75, 0.375, 0.75, 0.625, 0.75, 0.625, 0.75, 0.375, 0.75, 0.1875, 0.5, 0.125, 0.5, 0.125, 0.5, 0.1875, 0.5, 0.375, 0.25, 0.625, 0.25, 0.625, 0.25, 0.375, 0.25, 0.625, 0.5, 0.375, 0.5, 0.375, 0.5, 0.625, 0.5, 0.1875, 0.5, 0.125, 0.5, 0.125, 0.5, 0.1875, 0.5, 0.2565, 0.5, 0.25, 0.5, 0.25, 0.5, 0.3125, 0.5, 0.3125, 0.5, 0.2566, 0.5, 0.2566, 0.5, 0.75, 0.5, 0.6875, 0.5, 0.6875, 0.5, 0.75, 0.5, 0.7437, 0.75, 0.75, 0.75, 0.75, 0.75, 0.7438, 0.75, 0.625, 0.875, 0.375, 0.875, 0.375, 0.8688, 0.625, 0.8688, 0.25, 0.75, 0.25, 0.75, 0.1982, 0.75, 0.1981, 0.75, 0.25, 0.75, 0.25, 0.75, 0.1982, 0.75, 0.1982, 0.75, 0.7437, 0.75, 0.75, 0.75, 0.75, 0.75, 0.7437, 0.75, 0.7437, 0.75, 0.75, 0.75, 0.75, 0.75, 0.7437, 0.75, 0.7437, 0.75, 0.75, 0.75, 0.75, 0.75, 0.7437, 0.75, 0.25, 0.75, 0.25, 0.75, 0.1981, 0.75, 0.1979, 0.75, 0.25, 0.75, 0.25, 0.75, 0.1976, 0.75, 0.1969, 0.75, 0.25, 0.75, 0.25, 0.75, 0.1979, 0.75, 0.1976, 0.75, 0.7435, 0.5226, 0.7435, 0.5, 0.75, 0.5, 0.75, 0.75, 0.7436, 0.75, 0.1875, 0.5, 0.25, 0.5, 0.25, 0.75, 0.1969, 0.75, 0.1965, 0.6625, 0.1962, 0.5965, 0.1875, 0.5965, 0.7436, 0.75, 0.75, 0.75, 0.75, 0.75, 0.7437, 0.75, 0.8125, 0.5, 0.75, 0.5, 0.75, 0.5, 0.8125, 0.5, 0.875, 0.5, 0.8125, 0.5, 0.8125, 0.5, 0.875, 0.5, 0.1499, 0.75, 0.125, 0.75, 0.125, 0.5, 0.1875, 0.5, 0.1875, 0.5965, 0.1485, 0.5957, 0.1491, 0.6614, 0.125, 0.75, 0.1512, 0.75, 0.1518, 0.75, 0.125, 0.75, 0.125, 0.75, 0.1499, 0.75, 0.1512, 0.75, 0.125, 0.75, 0.125, 0.75, 0.1518, 0.75, 0.152, 0.75, 0.125, 0.75, 0.1523, 0.75, 0.125, 0.75, 0.125, 0.75, 0.1522, 0.75, 0.1522, 0.75, 0.125, 0.75, 0.125, 0.75, 0.152, 0.75, 0.875, 0.5, 0.8125, 0.5, 0.8125, 0.5, 0.875, 0.5, 0.25, 0.5, 0.1875, 0.5, 0.1875, 0.5, 0.25, 0.5, 0.75, 0.75, 0.75, 0.75, 0.8018, 0.75, 0.8018, 0.75, 0.375, 0.9268, 0.375, 0.875, 0.625, 0.875, 0.625, 0.9268, 0.75, 0.75, 0.75, 0.75, 0.802, 0.75, 0.8019, 0.75, 0.75, 0.75, 0.75, 0.75, 0.8019, 0.75, 0.8018, 0.75, 0.75, 0.75, 0.75, 0.75, 0.8024, 0.75, 0.802, 0.75, 0.75, 0.75, 0.75, 0.5, 0.8125, 0.5, 0.8125, 0.5915, 0.8038, 0.5914, 0.8032, 0.7021, 0.803, 0.75, 0.75, 0.75, 0.75, 0.75, 0.803, 0.75, 0.8024, 0.75, 0.625, 0.75, 0.625, 0.75, 0.6454, 0.75, 0.6467, 0.75, 0.625, 0.75, 0.625, 0.5, 0.643, 0.5, 0.643, 0.5015, 0.6454, 0.75, 0.625, 0.75, 0.625, 0.75, 0.6467, 0.75, 0.6473, 0.75, 0.6478, 0.75, 0.625, 0.75, 0.625, 0.75, 0.6476, 0.75, 0.625, 0.75, 0.625, 0.75, 0.6473, 0.75, 0.6476, 0.75, 0.375, 0.7728, 0.375, 0.75, 0.625, 0.75, 0.625, 0.7729, 0.625, 0.75, 0.625, 0.75, 0.6478, 0.75, 0.6479, 0.75, 0.3125, 0.5, 0.375, 0.5, 0.375, 0.5, 0.3571, 0.5, 0.3574, 0.5, 0.3576, 0.5, 0.3125, 0.5, 0.375, 0.25, 0.625, 0.25, 0.625, 0.25, 0.375, 0.25, 0.2563, 0.75, 0.25, 0.75, 0.25, 0.75, 0.2563, 0.75, 0.2562, 0.75, 0.25, 0.75, 0.25, 0.75, 0.2563, 0.75, 0.2563, 0.75, 0.25, 0.75, 0.25, 0.75, 0.2563, 0.75, 0.25, 0.75, 0.25, 0.75, 0.2564, 0.75, 0.2563, 0.75, 0.2563, 0.75, 0.25, 0.75, 0.25, 0.75, 0.2563, 0.75, 0.2564, 0.75, 0.25, 0.75, 0.25, 0.5, 0.2565, 0.5, 0.6875, 0.5, 0.6875, 0.5, 0.75, 0.5, 0.75, 0.5, 0.7435, 0.5, 0.7434, 0.5, 0.375, 0.4375, 0.625, 0.4375, 0.625, 0.5, 0.375, 0.5, 0.375, 0.3125, 0.625, 0.3125, 0.625, 0.375, 0.375, 0.375, 0.375, 0.25, 0.625, 0.25, 0.625, 0.3125, 0.375, 0.3125, 0.375, 0.375, 0.625, 0.375, 0.625, 0.4375, 0.375, 0.4375, 0.3125, 0.5, 0.25, 0.5, 0.25, 0.5, 0.3125, 0.5, 0.375, 0.5, 0.3125, 0.5, 0.3125, 0.5, 0.375, 0.5, 0.6875, 0.5, 0.625, 0.5, 0.625, 0.5, 0.6875, 0.5, 0.8125, 0.5, 0.75, 0.5, 0.75, 0.5, 0.8125, 0.5, 0.25, 0.5, 0.1875, 0.5, 0.1875, 0.5, 0.25, 0.5, 0.625, 0.5, 0.375, 0.5, 0.375, 0.5, 0.625, 0.5, 0.5929, 0.02245, 0.567, 0.02012, 0.5617, 0.04947, 0.5514, 0.08251, 0.537, 0.1085, 0.5028, 0.1552, 0.4536, 0.2186, 0.4248, 0.25, 0.4589, 0.25, 0.4747, 0.2327, 0.5239, 0.1692, 0.5594, 0.1207, 0.5756, 0.09142, 0.5871, 0.05458, 0.5929, 0.7286, 0.5871, 0.6962, 0.5756, 0.6591, 0.5594, 0.6297, 0.5239, 0.5808, 0.4747, 0.5171, 0.4592, 0.5, 0.4251, 0.5, 0.4536, 0.5311, 0.5028, 0.5949, 0.537, 0.6419, 0.5514, 0.6681, 0.5617, 0.7013, 0.567, 0.7309, 0.375, 0.25, 0.375, 0.25, 0.4589, 0.25, 0.4248, 0.25, 0.375, 0.5, 0.4251, 0.5, 0.4592, 0.5, 0.375, 0.5, 0.3293, 0.5, 0.375, 0.5, 0.375, 0.5, 0.3293, 0.5, 0.125, 0.5, 0.125, 0.5, 0.4111, 0.2451, 0.4058, 0.25, 0.4351, 0.25, 0.4978, 0.1849, 0.5394, 0.1337, 0.5694, 0.09452, 0.5831, 0.07085, 0.5929, 0.04108, 0.5979, 0.0151, 0.5759, 0.01324, 0.5714, 0.03698, 0.5627, 0.06369, 0.5505, 0.08468, 0.5215, 0.1225, 0.4798, 0.1737, 0.3994, 0.5, 0.4111, 0.5109, 0.4798, 0.5839, 0.5215, 0.6362, 0.5505, 0.6748, 0.5627, 0.6962, 0.5714, 0.7234, 0.5759, 0.7476, 0.5979, 0.7458, 0.5929, 0.7193, 0.5831, 0.6889, 0.5694, 0.6648, 0.5394, 0.6248, 0.4978, 0.5726, 0.4293, 0.5, 0.4351, 0.25, 0.4058, 0.25, 0.375, 0.25, 0.375, 0.25, 0.4212, 0.25, 0.4293, 0.5, 0.4284, 0.5, 0.375, 0.5, 0.375, 0.5, 0.3994, 0.5, 0.375, 0.5, 0.375, 0.5, 0.2635, 0.5, 0.125, 0.5, 0.125, 0.5, 0.2634, 0.5])
me_cube_005.update()
me_cube_007 = bpy.data.meshes.new('Cube.007')
me_cube_007.from_pydata([(-0.1205, -0.02989, -0.01018), (-0.1205, -0.02989, 0.02732), (-0.1205, 0.01057, -0.01018), (-0.1205, 0.01057, 0.02732), (-0.06386, -0.02989, -0.01018), (-0.06386, -0.02989, 0.02732), (-0.06386, 0.01057, -0.01018), (-0.06386, 0.01057, 0.02732), (-0.1205, 0.01825, 0.02732), (-0.1205, 0.01825, -0.001495), (-0.06386, 0.01825, -0.001495), (-0.06386, 0.01825, 0.02732), (0.007706, -0.02989, -0.01697), (0.007706, -0.02989, 0.02732), (0.007706, 0.02084, -0.01697), (0.007706, 0.02084, 0.02732), (0.126, -0.02989, -0.01697), (0.126, -0.02989, 0.02732), (0.126, 0.02084, -0.01697), (0.126, 0.02084, 0.02732), (0.007706, 0.02851, 0.02732), (0.007706, 0.02851, -0.008283), (0.126, 0.02851, -0.008283), (0.126, 0.02851, 0.02732)], [], [(0, 1, 3, 2), (3, 7, 11, 8), (6, 7, 5, 4), (4, 5, 1, 0), (2, 6, 4, 0), (7, 3, 1, 5), (9, 8, 11, 10), (2, 3, 8, 9), (7, 6, 10, 11), (6, 2, 9, 10), (12, 13, 15, 14), (15, 19, 23, 20), (18, 19, 17, 16), (16, 17, 13, 12), (14, 18, 16, 12), (19, 15, 13, 17), (21, 20, 23, 22), (14, 15, 20, 21), (19, 18, 22, 23), (18, 14, 21, 22)])
_uv = me_cube_007.uv_layers.new(name='UVMap')
_uv.uv.foreach_set('vector', [0.375, 0.0, 0.625, 0.0, 0.625, 0.25, 0.375, 0.25, 0.875, 0.5, 0.625, 0.5, 0.625, 0.5, 0.875, 0.5, 0.375, 0.5, 0.625, 0.5, 0.625, 0.75, 0.375, 0.75, 0.375, 0.75, 0.625, 0.75, 0.625, 1.0, 0.375, 1.0, 0.125, 0.5, 0.375, 0.5, 0.375, 0.75, 0.125, 0.75, 0.625, 0.5, 0.875, 0.5, 0.875, 0.75, 0.625, 0.75, 0.375, 0.25, 0.625, 0.25, 0.625, 0.5, 0.375, 0.5, 0.375, 0.25, 0.625, 0.25, 0.625, 0.25, 0.375, 0.25, 0.625, 0.5, 0.375, 0.5, 0.375, 0.5, 0.625, 0.5, 0.375, 0.5, 0.125, 0.5, 0.125, 0.5, 0.375, 0.5, 0.375, 0.0, 0.625, 0.0, 0.625, 0.25, 0.375, 0.25, 0.875, 0.5, 0.625, 0.5, 0.625, 0.5, 0.875, 0.5, 0.375, 0.5, 0.625, 0.5, 0.625, 0.75, 0.375, 0.75, 0.375, 0.75, 0.625, 0.75, 0.625, 1.0, 0.375, 1.0, 0.125, 0.5, 0.375, 0.5, 0.375, 0.75, 0.125, 0.75, 0.625, 0.5, 0.875, 0.5, 0.875, 0.75, 0.625, 0.75, 0.375, 0.25, 0.625, 0.25, 0.625, 0.5, 0.375, 0.5, 0.375, 0.25, 0.625, 0.25, 0.625, 0.25, 0.375, 0.25, 0.625, 0.5, 0.375, 0.5, 0.375, 0.5, 0.625, 0.5, 0.375, 0.5, 0.125, 0.5, 0.125, 0.5, 0.375, 0.5])
me_cube_007.update()

# ---- objects
ob_lcd = bpy.data.objects.new('LCD', me_cube)
ob_lcd_holes = bpy.data.objects.new('LCD Holes', me_cylinder)
ob_dash_blocking_elements = bpy.data.objects.new('Dash Blocking Elements', me_cube_003)
ob_dash_estimate = bpy.data.objects.new('Dash Estimate', me_cube_004)
ob_dash_curvature = bpy.data.objects.new('Dash Curvature', None)
ob_oled = bpy.data.objects.new('OLED', me_cube_006)
ob_oled_holes = bpy.data.objects.new('OLED Holes', me_cylinder_001)
ob_dial_1 = bpy.data.objects.new('Dial 1', me_cube_016)
ob_dial_2 = bpy.data.objects.new('Dial 2', me_cube_002)
ob_dash_estimate_cut = bpy.data.objects.new('Dash Estimate Cut', me_cube_005)
ob_dash_cuts = bpy.data.objects.new('Dash Cuts', me_cube_007)

# ---- transforms, parenting, visibility, modifiers, constraints
ob_lcd.location = (0.07462, 0.001105, 0.005438)
ob_lcd.rotation_euler = (-1.484, -0.0, 0.0)
ob_lcd_holes.location = (0.0, 0.0, 0.0)
_m = ob_lcd_holes.modifiers.new('Mirror', 'MIRROR')
_m.use_axis = (True, True, False)
ob_dash_blocking_elements.location = (0.0, 0.0, 0.0)
_m = ob_dash_blocking_elements.modifiers.new('Mirror', 'MIRROR')
ob_dash_estimate.location = (0.0, 0.0, 0.0)
ob_dash_curvature.location = (-0.8952, -0.001237, 0.005858)
ob_dash_curvature.rotation_euler = (1.571, -0.882, 1.571)
ob_dash_curvature.scale = (0.1288, 0.1288, 0.1288)
ob_dash_curvature.empty_display_type = 'IMAGE'
ob_oled.location = (-0.08508, 0.0003614, 0.008687)
ob_oled.rotation_euler = (-1.484, -0.0, 0.0)
ob_oled_holes.location = (0.0, 0.0, 0.0)
_m = ob_oled_holes.modifiers.new('Mirror', 'MIRROR')
_m.use_axis = (True, True, False)
ob_dial_1.location = (0.01737, -0.004019, 0.001898)
ob_dial_1.rotation_euler = (-1.484, -0.0, 0.0)
ob_dial_2.location = (-0.112, -0.004019, 0.001898)
ob_dial_2.rotation_euler = (-1.484, -0.0, 0.0)
ob_dash_estimate_cut.location = (0.0, 0.0, 0.0)
ob_dash_cuts.location = (0.0, 0.0, 0.0)

# ---- collection membership
col_collection.objects.link(ob_lcd)
col_collection.objects.link(ob_lcd_holes)
col_collection.objects.link(ob_dash_blocking_elements)
col_collection.objects.link(ob_dash_estimate)
col_collection.objects.link(ob_dash_curvature)
col_collection.objects.link(ob_oled)
col_collection.objects.link(ob_oled_holes)
col_collection.objects.link(ob_dial_1)
col_collection.objects.link(ob_dial_2)
col_collection.objects.link(ob_dash_estimate_cut)
col_collection.objects.link(ob_dash_cuts)

# ---- scene / render settings (as saved in the file)
scene.frame_start = 0; scene.frame_end = 100; scene.frame_set(52)
scene.render.engine = 'BLENDER_EEVEE_NEXT'
scene.render.fps = 30
scene.cycles.use_denoising = False
scene.view_settings.view_transform = 'Filmic'
bpy.context.view_layer.update()

# ---- added for rendering (the .blend has no active camera and no usable light): camera, sun
cam_auto = bpy.data.cameras.new('AutoCamera')
cam_auto.lens = 50.0
cam_auto.sensor_width = 36.0
cam_auto.clip_end = 1000.0
ob_auto_camera = bpy.data.objects.new('AutoCamera', cam_auto)
scene.collection.objects.link(ob_auto_camera)
ob_auto_camera.location = (0.312174, -0.36394, 0.239978)
ob_auto_camera.rotation_euler = (1.09748, -7.21219e-08, 0.694738)
scene.camera = ob_auto_camera
light_auto_sun = bpy.data.lights.new('AutoSun', 'SUN')
light_auto_sun.energy = 3.0
light_auto_sun.angle = 0.0523599
ob_auto_sun = bpy.data.objects.new('AutoSun', light_auto_sun)
scene.collection.objects.link(ob_auto_sun)
ob_auto_sun.rotation_euler = (0.872665, 0.174533, 0.523599)
bpy.context.view_layer.update()
